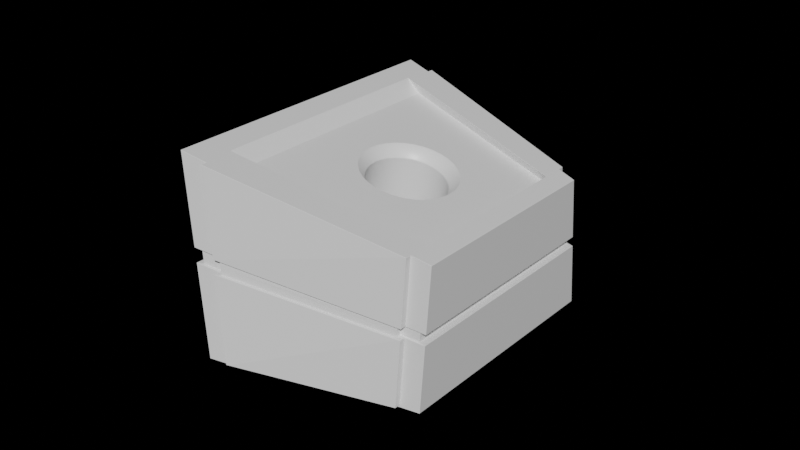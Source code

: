 # Source: Console.blend  (saved by Blender 2.81.16; exported with 4.5.12 LTS)
import bpy
from mathutils import Matrix  # noqa: F401  (used for matrix-valued properties, if any)

bpy.ops.wm.read_factory_settings(use_empty=True)
scene = bpy.context.scene
scene.name = 'Scene'

# ---- collections
col_collection = bpy.data.collections.new('Collection'); scene.collection.children.link(col_collection)

# ---- materials (node trees are filled in below, after node groups)
mat_material = bpy.data.materials.new('Material')
mat_material.alpha_threshold = 0.0
mat_material.use_transparent_shadow = False
mat_material.line_color = (0.0, 0.0, 0.0, 1.0)

# ---- material node trees
mat_material.use_nodes = True; mat_material.node_tree.nodes.clear()
_N = mat_material.node_tree.nodes; _L = mat_material.node_tree.links
n0 = _N.new('ShaderNodeOutputMaterial'); n0.name = 'Material Output'; n0.location = (300, 300)
n1 = _N.new('ShaderNodeBsdfPrincipled'); n1.name = 'Principled BSDF'; n1.location = (10, 300)
n1.distribution = 'GGX'
n1.subsurface_method = 'BURLEY'
n1.inputs[2].default_value = 0.4
n1.inputs[3].default_value = 1.45
n1.inputs[27].default_value = (0.0, 0.0, 0.0, 1.0)
n1.inputs[28].default_value = 1.0
_L.new(n1.outputs[0], n0.inputs[0])
n0.is_active_output = True

# ---- world
world_world = bpy.data.worlds.new('World'); scene.world = world_world
world_world.use_nodes = True; world_world.node_tree.nodes.clear()
_N = world_world.node_tree.nodes; _L = world_world.node_tree.links
n0 = _N.new('ShaderNodeOutputWorld'); n0.name = 'World Output'; n0.location = (300, 300)
n1 = _N.new('ShaderNodeBackground'); n1.name = 'Background'; n1.location = (10, 300)
n1.inputs[0].default_value = (0.0, 0.0, 0.0, 1.0)
_L.new(n1.outputs[0], n0.inputs[0])
n0.is_active_output = True
world_world.color = (0.05088, 0.05088, 0.05088)
world_world.use_sun_shadow = False
world_world.sun_shadow_jitter_overblur = 0.0

# ---- meshes
me_cylinder_002 = bpy.data.meshes.new('Cylinder.002')
me_cylinder_002.from_pydata([(0.0, 0.05213, 0.0), (-3.631e-09, 0.06736, 0.125), (0.01017, 0.05113, 0.0), (0.01314, 0.06606, 0.125), (0.01995, 0.04816, 0.0), (0.02578, 0.06223, 0.125), (0.02896, 0.04334, 0.0), (0.03742, 0.05601, 0.125), (0.03686, 0.03686, 0.0), (0.04763, 0.04763, 0.125), (0.04334, 0.02896, 0.0), (0.05601, 0.03742, 0.125), (0.04816, 0.01995, 0.0), (0.06223, 0.02578, 0.125), (0.05113, 0.01017, 0.0), (0.06606, 0.01314, 0.125), (0.05213, 3.936e-09, 0.0), (0.06736, 4.263e-10, 0.125), (0.05113, -0.01017, 0.0), (0.06606, -0.01314, 0.125), (0.04816, -0.01995, 0.0), (0.06223, -0.02578, 0.125), (0.04334, -0.02896, 0.0), (0.05601, -0.03742, 0.125), (0.03686, -0.03686, 0.0), (0.04763, -0.04763, 0.125), (0.02896, -0.04334, 0.0), (0.03742, -0.05601, 0.125), (0.01995, -0.04816, 0.0), (0.02578, -0.06223, 0.125), (0.01017, -0.05113, 0.0), (0.01314, -0.06606, 0.125), (-1.699e-08, -0.05213, 0.0), (-2.558e-08, -0.06736, 0.125), (-0.01017, -0.05113, 0.0), (-0.01314, -0.06606, 0.125), (-0.01995, -0.04816, 0.0), (-0.02578, -0.06223, 0.125), (-0.02896, -0.04334, 0.0), (-0.03742, -0.05601, 0.125), (-0.03686, -0.03686, 0.0), (-0.04763, -0.04763, 0.125), (-0.04334, -0.02896, 0.0), (-0.05601, -0.03742, 0.125), (-0.04816, -0.01995, 0.0), (-0.06223, -0.02578, 0.125), (-0.05113, -0.01017, 0.0), (-0.06606, -0.01314, 0.125), (-0.05213, 5.034e-08, 0.0), (-0.06736, 6.038e-08, 0.125), (-0.05113, 0.01017, 0.0), (-0.06606, 0.01314, 0.125), (-0.04816, 0.01995, 0.0), (-0.06223, 0.02578, 0.125), (-0.04334, 0.02896, 0.0), (-0.05601, 0.03742, 0.125), (-0.03686, 0.03686, 0.0), (-0.04763, 0.04763, 0.125), (-0.02896, 0.04334, 0.0), (-0.03742, 0.05601, 0.125), (-0.01995, 0.04816, 0.0), (-0.02578, 0.06223, 0.125), (-0.01017, 0.05113, 0.0), (-0.01314, 0.06606, 0.125), (0.0, 0.05213, 0.1028), (0.01017, 0.05113, 0.1028), (0.01995, 0.04816, 0.1028), (0.02896, 0.04334, 0.1028), (0.03686, 0.03686, 0.1028), (0.04334, 0.02896, 0.1028), (0.04816, 0.01995, 0.1028), (0.05113, 0.01017, 0.1028), (0.05213, 3.936e-09, 0.1028), (0.05113, -0.01017, 0.1028), (0.04816, -0.01995, 0.1028), (0.04334, -0.02896, 0.1028), (0.03686, -0.03686, 0.1028), (0.02896, -0.04334, 0.1028), (0.01995, -0.04816, 0.1028), (0.01017, -0.05113, 0.1028), (-1.699e-08, -0.05213, 0.1028), (-0.01017, -0.05113, 0.1028), (-0.01995, -0.04816, 0.1028), (-0.02896, -0.04334, 0.1028), (-0.03686, -0.03686, 0.1028), (-0.04334, -0.02896, 0.1028), (-0.04816, -0.01995, 0.1028), (-0.05113, -0.01017, 0.1028), (-0.05213, 5.034e-08, 0.1028), (-0.05113, 0.01017, 0.1028), (-0.04816, 0.01995, 0.1028), (-0.04334, 0.02896, 0.1028), (-0.03686, 0.03686, 0.1028), (-0.02896, 0.04334, 0.1028), (-0.01995, 0.04816, 0.1028), (-0.01017, 0.05113, 0.1028), (0.01017, 0.05113, 0.102), (0.01995, 0.04816, 0.102), (0.02896, 0.04334, 0.102), (0.03686, 0.03686, 0.102), (0.04334, 0.02896, 0.102), (0.04816, 0.01995, 0.102), (0.05113, 0.01017, 0.102), (0.05213, 3.936e-09, 0.102), (0.05113, -0.01017, 0.102), (0.04816, -0.01995, 0.102), (0.04334, -0.02896, 0.102), (0.03686, -0.03686, 0.102), (0.02896, -0.04334, 0.102), (0.01995, -0.04816, 0.102), (0.01017, -0.05113, 0.102), (-1.699e-08, -0.05213, 0.102), (-0.01017, -0.05113, 0.102), (-0.01995, -0.04816, 0.102), (-0.02896, -0.04334, 0.102), (-0.03686, -0.03686, 0.102), (-0.04334, -0.02896, 0.102), (-0.04816, -0.01995, 0.102), (-0.05113, -0.01017, 0.102), (-0.05213, 5.034e-08, 0.102), (-0.05113, 0.01017, 0.102), (-0.04816, 0.01995, 0.102), (-0.04334, 0.02896, 0.102), (-0.03686, 0.03686, 0.102), (-0.02896, 0.04334, 0.102), (-0.01995, 0.04816, 0.102), (-0.01017, 0.05113, 0.102), (0.0, 0.05213, 0.102), (-1.22e-10, 0.05264, 0.1035), (0.01027, 0.05163, 0.1035), (0.02015, 0.04863, 0.1035), (0.02925, 0.04377, 0.1035), (0.03722, 0.03722, 0.1035), (0.04377, 0.02925, 0.1035), (0.04863, 0.02015, 0.1035), (0.05163, 0.01027, 0.1035), (0.05264, 3.818e-09, 0.1035), (0.05163, -0.01027, 0.1035), (0.04863, -0.02015, 0.1035), (0.04377, -0.02925, 0.1035), (0.03722, -0.03722, 0.1035), (0.02925, -0.04377, 0.1035), (0.02015, -0.04863, 0.1035), (0.01027, -0.05163, 0.1035), (-1.727e-08, -0.05264, 0.1035), (-0.01027, -0.05163, 0.1035), (-0.02015, -0.04863, 0.1035), (-0.02925, -0.04377, 0.1035), (-0.03722, -0.03722, 0.1035), (-0.04377, -0.02925, 0.1035), (-0.04863, -0.02015, 0.1035), (-0.05163, -0.01027, 0.1035), (-0.05264, 5.067e-08, 0.1035), (-0.05163, 0.01027, 0.1035), (-0.04863, 0.02015, 0.1035), (-0.04377, 0.02925, 0.1035), (-0.03722, 0.03722, 0.1035), (-0.02925, 0.04377, 0.1035), (-0.02015, 0.04863, 0.1035), (-0.01027, 0.05163, 0.1035), (-0.0004198, 0.06693, 0.1244), (0.01264, 0.06565, 0.1244), (0.02519, 0.06184, 0.1244), (0.03677, 0.05565, 0.1244), (0.04691, 0.04733, 0.1244), (0.05523, 0.03719, 0.1244), (0.06142, 0.02561, 0.1244), (0.06523, 0.01306, 0.1244), (0.06651, 5.096e-10, 0.1244), (0.06523, -0.01306, 0.1244), (0.06142, -0.02561, 0.1244), (0.05523, -0.03719, 0.1244), (0.04691, -0.04733, 0.1244), (0.03677, -0.05565, 0.1244), (0.02519, -0.06184, 0.1244), (0.01264, -0.06565, 0.1244), (-0.0004198, -0.06693, 0.1244), (-0.01348, -0.06565, 0.1244), (-0.02603, -0.06184, 0.1244), (-0.0376, -0.05565, 0.1244), (-0.04775, -0.04733, 0.1244), (-0.05607, -0.03719, 0.1244), (-0.06226, -0.02561, 0.1244), (-0.06607, -0.01306, 0.1244), (-0.06735, 6.009e-08, 0.1244), (-0.06607, 0.01306, 0.1244), (-0.06226, 0.02561, 0.1244), (-0.05607, 0.03719, 0.1244), (-0.04775, 0.04733, 0.1244), (-0.0376, 0.05565, 0.1244), (-0.02603, 0.06184, 0.1244), (-0.01348, 0.06565, 0.1244), (0.01017, 0.05113, 0.001002), (0.01995, 0.04816, 0.001002), (0.02896, 0.04334, 0.001002), (0.03686, 0.03686, 0.001002), (0.04334, 0.02896, 0.001002), (0.04816, 0.01995, 0.001002), (0.05113, 0.01017, 0.001002), (0.05213, 3.936e-09, 0.001002), (0.05113, -0.01017, 0.001002), (0.04816, -0.01995, 0.001002), (0.04334, -0.02896, 0.001002), (0.03686, -0.03686, 0.001002), (0.02896, -0.04334, 0.001002), (0.01995, -0.04816, 0.001002), (0.01017, -0.05113, 0.001002), (-1.699e-08, -0.05213, 0.001002), (-0.01017, -0.05113, 0.001002), (-0.01995, -0.04816, 0.001002), (-0.02896, -0.04334, 0.001002), (-0.03686, -0.03686, 0.001002), (-0.04334, -0.02896, 0.001002), (-0.04816, -0.01995, 0.001002), (-0.05113, -0.01017, 0.001002), (-0.05213, 5.034e-08, 0.001002), (-0.05113, 0.01017, 0.001002), (-0.04816, 0.01995, 0.001002), (-0.04334, 0.02896, 0.001002), (-0.03686, 0.03686, 0.001002), (-0.02896, 0.04334, 0.001002), (-0.01995, 0.04816, 0.001002), (-0.01017, 0.05113, 0.001002), (0.0, 0.05213, 0.001002)], [], [(160, 1, 3, 161), (161, 3, 5, 162), (162, 5, 7, 163), (163, 7, 9, 164), (164, 9, 11, 165), (165, 11, 13, 166), (166, 13, 15, 167), (167, 15, 17, 168), (168, 17, 19, 169), (169, 19, 21, 170), (170, 21, 23, 171), (171, 23, 25, 172), (172, 25, 27, 173), (173, 27, 29, 174), (174, 29, 31, 175), (175, 31, 33, 176), (176, 33, 35, 177), (177, 35, 37, 178), (178, 37, 39, 179), (179, 39, 41, 180), (180, 41, 43, 181), (181, 43, 45, 182), (182, 45, 47, 183), (183, 47, 49, 184), (184, 49, 51, 185), (185, 51, 53, 186), (186, 53, 55, 187), (187, 55, 57, 188), (188, 57, 59, 189), (189, 59, 61, 190), (3, 1, 63, 61, 59, 57, 55, 53, 51, 49, 47, 45, 43, 41, 39, 37, 35, 33, 31, 29, 27, 25, 23, 21, 19, 17, 15, 13, 11, 9, 7, 5), (190, 61, 63, 191), (191, 63, 1, 160), (0, 2, 4, 6, 8, 10, 12, 14, 16, 18, 20, 22, 24, 26, 28, 30, 32, 34, 36, 38, 40, 42, 44, 46, 48, 50, 52, 54, 56, 58, 60, 62), (126, 95, 64, 127), (125, 94, 95, 126), (124, 93, 94, 125), (123, 92, 93, 124), (122, 91, 92, 123), (121, 90, 91, 122), (120, 89, 90, 121), (119, 88, 89, 120), (118, 87, 88, 119), (117, 86, 87, 118), (116, 85, 86, 117), (115, 84, 85, 116), (114, 83, 84, 115), (113, 82, 83, 114), (112, 81, 82, 113), (111, 80, 81, 112), (110, 79, 80, 111), (109, 78, 79, 110), (108, 77, 78, 109), (107, 76, 77, 108), (106, 75, 76, 107), (105, 74, 75, 106), (104, 73, 74, 105), (103, 72, 73, 104), (102, 71, 72, 103), (101, 70, 71, 102), (100, 69, 70, 101), (99, 68, 69, 100), (98, 67, 68, 99), (97, 66, 67, 98), (96, 65, 66, 97), (127, 64, 65, 96), (223, 127, 96, 192), (192, 96, 97, 193), (193, 97, 98, 194), (194, 98, 99, 195), (195, 99, 100, 196), (196, 100, 101, 197), (197, 101, 102, 198), (198, 102, 103, 199), (199, 103, 104, 200), (200, 104, 105, 201), (201, 105, 106, 202), (202, 106, 107, 203), (203, 107, 108, 204), (204, 108, 109, 205), (205, 109, 110, 206), (206, 110, 111, 207), (207, 111, 112, 208), (208, 112, 113, 209), (209, 113, 114, 210), (210, 114, 115, 211), (211, 115, 116, 212), (212, 116, 117, 213), (213, 117, 118, 214), (214, 118, 119, 215), (215, 119, 120, 216), (216, 120, 121, 217), (217, 121, 122, 218), (218, 122, 123, 219), (219, 123, 124, 220), (220, 124, 125, 221), (221, 125, 126, 222), (222, 126, 127, 223), (95, 159, 128, 64), (94, 158, 159, 95), (93, 157, 158, 94), (92, 156, 157, 93), (91, 155, 156, 92), (90, 154, 155, 91), (89, 153, 154, 90), (88, 152, 153, 89), (87, 151, 152, 88), (86, 150, 151, 87), (85, 149, 150, 86), (84, 148, 149, 85), (83, 147, 148, 84), (82, 146, 147, 83), (81, 145, 146, 82), (80, 144, 145, 81), (79, 143, 144, 80), (78, 142, 143, 79), (77, 141, 142, 78), (76, 140, 141, 77), (75, 139, 140, 76), (74, 138, 139, 75), (73, 137, 138, 74), (72, 136, 137, 73), (71, 135, 136, 72), (70, 134, 135, 71), (69, 133, 134, 70), (68, 132, 133, 69), (67, 131, 132, 68), (66, 130, 131, 67), (65, 129, 130, 66), (64, 128, 129, 65), (159, 191, 160, 128), (158, 190, 191, 159), (157, 189, 190, 158), (156, 188, 189, 157), (155, 187, 188, 156), (154, 186, 187, 155), (153, 185, 186, 154), (152, 184, 185, 153), (151, 183, 184, 152), (150, 182, 183, 151), (149, 181, 182, 150), (148, 180, 181, 149), (147, 179, 180, 148), (146, 178, 179, 147), (145, 177, 178, 146), (144, 176, 177, 145), (143, 175, 176, 144), (142, 174, 175, 143), (141, 173, 174, 142), (140, 172, 173, 141), (139, 171, 172, 140), (138, 170, 171, 139), (137, 169, 170, 138), (136, 168, 169, 137), (135, 167, 168, 136), (134, 166, 167, 135), (133, 165, 166, 134), (132, 164, 165, 133), (131, 163, 164, 132), (130, 162, 163, 131), (129, 161, 162, 130), (128, 160, 161, 129), (62, 222, 223, 0), (60, 221, 222, 62), (58, 220, 221, 60), (56, 219, 220, 58), (54, 218, 219, 56), (52, 217, 218, 54), (50, 216, 217, 52), (48, 215, 216, 50), (46, 214, 215, 48), (44, 213, 214, 46), (42, 212, 213, 44), (40, 211, 212, 42), (38, 210, 211, 40), (36, 209, 210, 38), (34, 208, 209, 36), (32, 207, 208, 34), (30, 206, 207, 32), (28, 205, 206, 30), (26, 204, 205, 28), (24, 203, 204, 26), (22, 202, 203, 24), (20, 201, 202, 22), (18, 200, 201, 20), (16, 199, 200, 18), (14, 198, 199, 16), (12, 197, 198, 14), (10, 196, 197, 12), (8, 195, 196, 10), (6, 194, 195, 8), (4, 193, 194, 6), (2, 192, 193, 4), (0, 223, 192, 2)])
me_cylinder_002.polygons.foreach_set('use_smooth', [True] * 194)
_uv = me_cylinder_002.uv_layers.new(name='UVMap')
_uv.uv.foreach_set('vector', [1.001, 0.9805, 1.0, 1.0, 0.9688, 1.0, 0.9688, 0.9805, 0.9688, 0.9805, 0.9688, 1.0, 0.9375, 1.0, 0.9375, 0.9805, 0.9375, 0.9805, 0.9375, 1.0, 0.9062, 1.0, 0.9062, 0.9805, 0.9062, 0.9805, 0.9062, 1.0, 0.875, 1.0, 0.875, 0.9805, 0.875, 0.9805, 0.875, 1.0, 0.8438, 1.0, 0.8438, 0.9805, 0.8438, 0.9805, 0.8438, 1.0, 0.8125, 1.0, 0.8125, 0.9805, 0.8125, 0.9805, 0.8125, 1.0, 0.7812, 1.0, 0.7813, 0.9805, 0.7813, 0.9805, 0.7812, 1.0, 0.75, 1.0, 0.75, 0.9805, 0.75, 0.9805, 0.75, 1.0, 0.7188, 1.0, 0.7188, 0.9805, 0.7188, 0.9805, 0.7188, 1.0, 0.6875, 1.0, 0.6875, 0.9805, 0.6875, 0.9805, 0.6875, 1.0, 0.6562, 1.0, 0.6562, 0.9805, 0.6562, 0.9805, 0.6562, 1.0, 0.625, 1.0, 0.625, 0.9805, 0.625, 0.9805, 0.625, 1.0, 0.5938, 1.0, 0.5938, 0.9805, 0.5938, 0.9805, 0.5938, 1.0, 0.5625, 1.0, 0.5625, 0.9805, 0.5625, 0.9805, 0.5625, 1.0, 0.5312, 1.0, 0.5312, 0.9805, 0.5312, 0.9805, 0.5312, 1.0, 0.5, 1.0, 0.5, 0.9805, 0.5, 0.9805, 0.5, 1.0, 0.4688, 1.0, 0.4687, 0.9805, 0.4687, 0.9805, 0.4688, 1.0, 0.4375, 1.0, 0.4375, 0.9805, 0.4375, 0.9805, 0.4375, 1.0, 0.4062, 1.0, 0.4063, 0.9805, 0.4063, 0.9805, 0.4062, 1.0, 0.375, 1.0, 0.375, 0.9805, 0.375, 0.9805, 0.375, 1.0, 0.3438, 1.0, 0.3437, 0.9805, 0.3437, 0.9805, 0.3438, 1.0, 0.3125, 1.0, 0.3125, 0.9805, 0.3125, 0.9805, 0.3125, 1.0, 0.2812, 1.0, 0.2813, 0.9805, 0.2813, 0.9805, 0.2812, 1.0, 0.25, 1.0, 0.25, 0.9805, 0.25, 0.9805, 0.25, 1.0, 0.2188, 1.0, 0.2188, 0.9805, 0.2188, 0.9805, 0.2188, 1.0, 0.1875, 1.0, 0.1875, 0.9805, 0.1875, 0.9805, 0.1875, 1.0, 0.1562, 1.0, 0.1562, 0.9805, 0.1562, 0.9805, 0.1562, 1.0, 0.125, 1.0, 0.125, 0.9805, 0.125, 0.9805, 0.125, 1.0, 0.09375, 1.0, 0.09375, 0.9805, 0.09375, 0.9805, 0.09375, 1.0, 0.0625, 1.0, 0.0625, 0.9805, 0.2968, 0.4854, 0.25, 0.49, 0.2032, 0.4854, 0.1582, 0.4717, 0.1167, 0.4496, 0.08029, 0.4197, 0.05045, 0.3833, 0.02827, 0.3418, 0.01461, 0.2968, 0.01, 0.25, 0.01461, 0.2032, 0.02827, 0.1582, 0.05045, 0.1167, 0.08029, 0.08029, 0.1167, 0.05045, 0.1582, 0.02827, 0.2032, 0.01461, 0.25, 0.01, 0.2968, 0.01461, 0.3418, 0.02827, 0.3833, 0.05045, 0.4197, 0.08029, 0.4496, 0.1167, 0.4717, 0.1582, 0.4854, 0.2032, 0.49, 0.25, 0.4854, 0.2968, 0.4717, 0.3418, 0.4496, 0.3833, 0.4197, 0.4197, 0.3833, 0.4496, 0.3418, 0.4717, 0.0625, 0.9805, 0.0625, 1.0, 0.03125, 1.0, 0.03119, 0.9805, 0.03119, 0.9805, 0.03125, 1.0, 0.0, 1.0, -0.0005452, 0.9805, 0.75, 0.49, 0.7968, 0.4854, 0.8418, 0.4717, 0.8833, 0.4496, 0.9197, 0.4197, 0.9496, 0.3833, 0.9717, 0.3418, 0.9854, 0.2968, 0.99, 0.25, 0.9854, 0.2032, 0.9717, 0.1582, 0.9496, 0.1167, 0.9197, 0.08029, 0.8833, 0.05045, 0.8418, 0.02827, 0.7968, 0.01461, 0.75, 0.01, 0.7032, 0.01461, 0.6582, 0.02827, 0.6167, 0.05045, 0.5803, 0.08029, 0.5504, 0.1167, 0.5283, 0.1582, 0.5146, 0.2032, 0.51, 0.25, 0.5146, 0.2968, 0.5283, 0.3418, 0.5504, 0.3833, 0.5803, 0.4197, 0.6167, 0.4496, 0.6582, 0.4717, 0.7032, 0.4854, 0.03125, 0.8193, 0.03125, 0.8241, 0.0, 0.8241, 0.0, 0.8193, 0.0625, 0.8193, 0.0625, 0.8241, 0.03125, 0.8241, 0.03125, 0.8193, 0.09375, 0.8193, 0.09375, 0.8241, 0.0625, 0.8241, 0.0625, 0.8193, 0.125, 0.8193, 0.125, 0.8241, 0.09375, 0.8241, 0.09375, 0.8193, 0.1562, 0.8193, 0.1562, 0.8241, 0.125, 0.8241, 0.125, 0.8193, 0.1875, 0.8193, 0.1875, 0.8241, 0.1562, 0.8241, 0.1562, 0.8193, 0.2188, 0.8193, 0.2188, 0.8241, 0.1875, 0.8241, 0.1875, 0.8193, 0.25, 0.8193, 0.25, 0.8241, 0.2188, 0.8241, 0.2188, 0.8193, 0.2812, 0.8193, 0.2812, 0.8241, 0.25, 0.8241, 0.25, 0.8193, 0.3125, 0.8193, 0.3125, 0.8241, 0.2812, 0.8241, 0.2812, 0.8193, 0.3438, 0.8193, 0.3438, 0.8241, 0.3125, 0.8241, 0.3125, 0.8193, 0.375, 0.8193, 0.375, 0.8241, 0.3438, 0.8241, 0.3438, 0.8193, 0.4062, 0.8193, 0.4062, 0.8241, 0.375, 0.8241, 0.375, 0.8193, 0.4375, 0.8193, 0.4375, 0.8241, 0.4062, 0.8241, 0.4062, 0.8193, 0.4688, 0.8193, 0.4688, 0.8241, 0.4375, 0.8241, 0.4375, 0.8193, 0.5, 0.8193, 0.5, 0.8241, 0.4688, 0.8241, 0.4688, 0.8193, 0.5312, 0.8193, 0.5312, 0.8241, 0.5, 0.8241, 0.5, 0.8193, 0.5625, 0.8193, 0.5625, 0.8241, 0.5312, 0.8241, 0.5312, 0.8193, 0.5938, 0.8193, 0.5938, 0.8241, 0.5625, 0.8241, 0.5625, 0.8193, 0.625, 0.8193, 0.625, 0.8241, 0.5938, 0.8241, 0.5938, 0.8193, 0.6562, 0.8193, 0.6562, 0.8241, 0.625, 0.8241, 0.625, 0.8193, 0.6875, 0.8193, 0.6875, 0.8241, 0.6562, 0.8241, 0.6562, 0.8193, 0.7188, 0.8193, 0.7188, 0.8241, 0.6875, 0.8241, 0.6875, 0.8193, 0.75, 0.8193, 0.75, 0.8241, 0.7188, 0.8241, 0.7188, 0.8193, 0.7812, 0.8193, 0.7812, 0.8241, 0.75, 0.8241, 0.75, 0.8193, 0.8125, 0.8193, 0.8125, 0.8241, 0.7812, 0.8241, 0.7812, 0.8193, 0.8438, 0.8193, 0.8438, 0.8241, 0.8125, 0.8241, 0.8125, 0.8193, 0.875, 0.8193, 0.875, 0.8241, 0.8438, 0.8241, 0.8438, 0.8193, 0.9062, 0.8193, 0.9062, 0.8241, 0.875, 0.8241, 0.875, 0.8193, 0.9375, 0.8193, 0.9375, 0.8241, 0.9062, 0.8241, 0.9062, 0.8193, 0.9688, 0.8193, 0.9688, 0.8241, 0.9375, 0.8241, 0.9375, 0.8193, 1.0, 0.8193, 1.0, 0.8241, 0.9688, 0.8241, 0.9688, 0.8193, 1.0, 0.513, 1.0, 0.8193, 0.9688, 0.8193, 0.9688, 0.513, 0.9688, 0.513, 0.9688, 0.8193, 0.9375, 0.8193, 0.9375, 0.513, 0.9375, 0.513, 0.9375, 0.8193, 0.9062, 0.8193, 0.9062, 0.513, 0.9062, 0.513, 0.9062, 0.8193, 0.875, 0.8193, 0.875, 0.513, 0.875, 0.513, 0.875, 0.8193, 0.8438, 0.8193, 0.8438, 0.513, 0.8438, 0.513, 0.8438, 0.8193, 0.8125, 0.8193, 0.8125, 0.513, 0.8125, 0.513, 0.8125, 0.8193, 0.7812, 0.8193, 0.7812, 0.513, 0.7812, 0.513, 0.7812, 0.8193, 0.75, 0.8193, 0.75, 0.513, 0.75, 0.513, 0.75, 0.8193, 0.7188, 0.8193, 0.7188, 0.513, 0.7188, 0.513, 0.7188, 0.8193, 0.6875, 0.8193, 0.6875, 0.513, 0.6875, 0.513, 0.6875, 0.8193, 0.6562, 0.8193, 0.6562, 0.513, 0.6562, 0.513, 0.6562, 0.8193, 0.625, 0.8193, 0.625, 0.513, 0.625, 0.513, 0.625, 0.8193, 0.5938, 0.8193, 0.5938, 0.513, 0.5938, 0.513, 0.5938, 0.8193, 0.5625, 0.8193, 0.5625, 0.513, 0.5625, 0.513, 0.5625, 0.8193, 0.5312, 0.8193, 0.5312, 0.513, 0.5312, 0.513, 0.5312, 0.8193, 0.5, 0.8193, 0.5, 0.513, 0.5, 0.513, 0.5, 0.8193, 0.4688, 0.8193, 0.4688, 0.513, 0.4688, 0.513, 0.4688, 0.8193, 0.4375, 0.8193, 0.4375, 0.513, 0.4375, 0.513, 0.4375, 0.8193, 0.4062, 0.8193, 0.4062, 0.513, 0.4062, 0.513, 0.4062, 0.8193, 0.375, 0.8193, 0.375, 0.513, 0.375, 0.513, 0.375, 0.8193, 0.3438, 0.8193, 0.3438, 0.513, 0.3438, 0.513, 0.3438, 0.8193, 0.3125, 0.8193, 0.3125, 0.513, 0.3125, 0.513, 0.3125, 0.8193, 0.2812, 0.8193, 0.2812, 0.513, 0.2812, 0.513, 0.2812, 0.8193, 0.25, 0.8193, 0.25, 0.513, 0.25, 0.513, 0.25, 0.8193, 0.2188, 0.8193, 0.2188, 0.513, 0.2188, 0.513, 0.2188, 0.8193, 0.1875, 0.8193, 0.1875, 0.513, 0.1875, 0.513, 0.1875, 0.8193, 0.1562, 0.8193, 0.1562, 0.513, 0.1562, 0.513, 0.1562, 0.8193, 0.125, 0.8193, 0.125, 0.513, 0.125, 0.513, 0.125, 0.8193, 0.09375, 0.8193, 0.09375, 0.513, 0.09375, 0.513, 0.09375, 0.8193, 0.0625, 0.8193, 0.0625, 0.513, 0.0625, 0.513, 0.0625, 0.8193, 0.03125, 0.8193, 0.03125, 0.513, 0.03125, 0.513, 0.03125, 0.8193, 0.0, 0.8193, 0.0, 0.513, 0.03125, 0.8241, 0.03136, 0.8308, 0.0009754, 0.8308, 0.0, 0.8241, 0.0625, 0.8241, 0.06258, 0.8308, 0.03136, 0.8308, 0.03125, 0.8241, 0.09375, 0.8241, 0.09382, 0.8308, 0.06258, 0.8308, 0.0625, 0.8241, 0.125, 0.8241, 0.1251, 0.8309, 0.09382, 0.8308, 0.09375, 0.8241, 0.1562, 0.8241, 0.1563, 0.8309, 0.1251, 0.8309, 0.125, 0.8241, 0.1875, 0.8241, 0.1875, 0.8309, 0.1563, 0.8309, 0.1562, 0.8241, 0.2188, 0.8241, 0.2188, 0.8309, 0.1875, 0.8309, 0.1875, 0.8241, 0.25, 0.8241, 0.25, 0.8309, 0.2188, 0.8309, 0.2188, 0.8241, 0.2812, 0.8241, 0.2812, 0.8309, 0.25, 0.8309, 0.25, 0.8241, 0.3125, 0.8241, 0.3125, 0.8309, 0.2812, 0.8309, 0.2812, 0.8241, 0.3438, 0.8241, 0.3437, 0.8309, 0.3125, 0.8309, 0.3125, 0.8241, 0.375, 0.8241, 0.3749, 0.8309, 0.3437, 0.8309, 0.3438, 0.8241, 0.4062, 0.8241, 0.4062, 0.8308, 0.3749, 0.8309, 0.375, 0.8241, 0.4375, 0.8241, 0.4374, 0.8308, 0.4062, 0.8308, 0.4062, 0.8241, 0.4688, 0.8241, 0.4687, 0.8308, 0.4374, 0.8308, 0.4375, 0.8241, 0.5, 0.8241, 0.4999, 0.8308, 0.4687, 0.8308, 0.4688, 0.8241, 0.5312, 0.8241, 0.5312, 0.8308, 0.4999, 0.8308, 0.5, 0.8241, 0.5625, 0.8241, 0.5624, 0.8308, 0.5312, 0.8308, 0.5312, 0.8241, 0.5938, 0.8241, 0.5937, 0.8308, 0.5624, 0.8308, 0.5625, 0.8241, 0.625, 0.8241, 0.6249, 0.8307, 0.5937, 0.8308, 0.5938, 0.8241, 0.6562, 0.8241, 0.6562, 0.8307, 0.6249, 0.8307, 0.625, 0.8241, 0.6875, 0.8241, 0.6875, 0.8307, 0.6562, 0.8307, 0.6562, 0.8241, 0.7188, 0.8241, 0.7187, 0.8307, 0.6875, 0.8307, 0.6875, 0.8241, 0.75, 0.8241, 0.75, 0.8308, 0.7187, 0.8307, 0.7188, 0.8241, 0.7812, 0.8241, 0.7813, 0.8307, 0.75, 0.8308, 0.75, 0.8241, 0.8125, 0.8241, 0.8125, 0.8307, 0.7813, 0.8307, 0.7812, 0.8241, 0.8438, 0.8241, 0.8438, 0.8307, 0.8125, 0.8307, 0.8125, 0.8241, 0.875, 0.8241, 0.8751, 0.8307, 0.8438, 0.8307, 0.8438, 0.8241, 0.9062, 0.8241, 0.9063, 0.8308, 0.8751, 0.8307, 0.875, 0.8241, 0.9375, 0.8241, 0.9376, 0.8308, 0.9063, 0.8308, 0.9062, 0.8241, 0.9688, 0.8241, 0.9688, 0.8308, 0.9376, 0.8308, 0.9375, 0.8241, 1.0, 0.8241, 0.9992, 0.8307, 0.9688, 0.8308, 0.9688, 0.8241, 0.03136, 0.8308, 0.03119, 0.9805, -0.0005452, 0.9805, 0.0009754, 0.8308, 0.06258, 0.8308, 0.0625, 0.9805, 0.03119, 0.9805, 0.03136, 0.8308, 0.09382, 0.8308, 0.09375, 0.9805, 0.0625, 0.9805, 0.06258, 0.8308, 0.1251, 0.8309, 0.125, 0.9805, 0.09375, 0.9805, 0.09382, 0.8308, 0.1563, 0.8309, 0.1562, 0.9805, 0.125, 0.9805, 0.1251, 0.8309, 0.1875, 0.8309, 0.1875, 0.9805, 0.1562, 0.9805, 0.1563, 0.8309, 0.2188, 0.8309, 0.2188, 0.9805, 0.1875, 0.9805, 0.1875, 0.8309, 0.25, 0.8309, 0.25, 0.9805, 0.2188, 0.9805, 0.2188, 0.8309, 0.2812, 0.8309, 0.2813, 0.9805, 0.25, 0.9805, 0.25, 0.8309, 0.3125, 0.8309, 0.3125, 0.9805, 0.2813, 0.9805, 0.2812, 0.8309, 0.3437, 0.8309, 0.3437, 0.9805, 0.3125, 0.9805, 0.3125, 0.8309, 0.3749, 0.8309, 0.375, 0.9805, 0.3437, 0.9805, 0.3437, 0.8309, 0.4062, 0.8308, 0.4063, 0.9805, 0.375, 0.9805, 0.3749, 0.8309, 0.4374, 0.8308, 0.4375, 0.9805, 0.4063, 0.9805, 0.4062, 0.8308, 0.4687, 0.8308, 0.4687, 0.9805, 0.4375, 0.9805, 0.4374, 0.8308, 0.4999, 0.8308, 0.5, 0.9805, 0.4687, 0.9805, 0.4687, 0.8308, 0.5312, 0.8308, 0.5312, 0.9805, 0.5, 0.9805, 0.4999, 0.8308, 0.5624, 0.8308, 0.5625, 0.9805, 0.5312, 0.9805, 0.5312, 0.8308, 0.5937, 0.8308, 0.5938, 0.9805, 0.5625, 0.9805, 0.5624, 0.8308, 0.6249, 0.8307, 0.625, 0.9805, 0.5938, 0.9805, 0.5937, 0.8308, 0.6562, 0.8307, 0.6562, 0.9805, 0.625, 0.9805, 0.6249, 0.8307, 0.6875, 0.8307, 0.6875, 0.9805, 0.6562, 0.9805, 0.6562, 0.8307, 0.7187, 0.8307, 0.7188, 0.9805, 0.6875, 0.9805, 0.6875, 0.8307, 0.75, 0.8308, 0.75, 0.9805, 0.7188, 0.9805, 0.7187, 0.8307, 0.7813, 0.8307, 0.7813, 0.9805, 0.75, 0.9805, 0.75, 0.8308, 0.8125, 0.8307, 0.8125, 0.9805, 0.7813, 0.9805, 0.7813, 0.8307, 0.8438, 0.8307, 0.8438, 0.9805, 0.8125, 0.9805, 0.8125, 0.8307, 0.8751, 0.8307, 0.875, 0.9805, 0.8438, 0.9805, 0.8438, 0.8307, 0.9063, 0.8308, 0.9062, 0.9805, 0.875, 0.9805, 0.8751, 0.8307, 0.9376, 0.8308, 0.9375, 0.9805, 0.9062, 0.9805, 0.9063, 0.8308, 0.9688, 0.8308, 0.9688, 0.9805, 0.9375, 0.9805, 0.9376, 0.8308, 0.9992, 0.8307, 1.001, 0.9805, 0.9688, 0.9805, 0.9688, 0.8308, 0.03125, 0.5, 0.03125, 0.513, 0.0, 0.513, 0.0, 0.5, 0.0625, 0.5, 0.0625, 0.513, 0.03125, 0.513, 0.03125, 0.5, 0.09375, 0.5, 0.09375, 0.513, 0.0625, 0.513, 0.0625, 0.5, 0.125, 0.5, 0.125, 0.513, 0.09375, 0.513, 0.09375, 0.5, 0.1562, 0.5, 0.1562, 0.513, 0.125, 0.513, 0.125, 0.5, 0.1875, 0.5, 0.1875, 0.513, 0.1562, 0.513, 0.1562, 0.5, 0.2188, 0.5, 0.2188, 0.513, 0.1875, 0.513, 0.1875, 0.5, 0.25, 0.5, 0.25, 0.513, 0.2188, 0.513, 0.2188, 0.5, 0.2812, 0.5, 0.2812, 0.513, 0.25, 0.513, 0.25, 0.5, 0.3125, 0.5, 0.3125, 0.513, 0.2812, 0.513, 0.2812, 0.5, 0.3438, 0.5, 0.3438, 0.513, 0.3125, 0.513, 0.3125, 0.5, 0.375, 0.5, 0.375, 0.513, 0.3438, 0.513, 0.3438, 0.5, 0.4062, 0.5, 0.4062, 0.513, 0.375, 0.513, 0.375, 0.5, 0.4375, 0.5, 0.4375, 0.513, 0.4062, 0.513, 0.4062, 0.5, 0.4688, 0.5, 0.4688, 0.513, 0.4375, 0.513, 0.4375, 0.5, 0.5, 0.5, 0.5, 0.513, 0.4688, 0.513, 0.4688, 0.5, 0.5312, 0.5, 0.5312, 0.513, 0.5, 0.513, 0.5, 0.5, 0.5625, 0.5, 0.5625, 0.513, 0.5312, 0.513, 0.5312, 0.5, 0.5938, 0.5, 0.5938, 0.513, 0.5625, 0.513, 0.5625, 0.5, 0.625, 0.5, 0.625, 0.513, 0.5938, 0.513, 0.5938, 0.5, 0.6562, 0.5, 0.6562, 0.513, 0.625, 0.513, 0.625, 0.5, 0.6875, 0.5, 0.6875, 0.513, 0.6562, 0.513, 0.6562, 0.5, 0.7188, 0.5, 0.7188, 0.513, 0.6875, 0.513, 0.6875, 0.5, 0.75, 0.5, 0.75, 0.513, 0.7188, 0.513, 0.7188, 0.5, 0.7812, 0.5, 0.7812, 0.513, 0.75, 0.513, 0.75, 0.5, 0.8125, 0.5, 0.8125, 0.513, 0.7812, 0.513, 0.7812, 0.5, 0.8438, 0.5, 0.8438, 0.513, 0.8125, 0.513, 0.8125, 0.5, 0.875, 0.5, 0.875, 0.513, 0.8438, 0.513, 0.8438, 0.5, 0.9062, 0.5, 0.9062, 0.513, 0.875, 0.513, 0.875, 0.5, 0.9375, 0.5, 0.9375, 0.513, 0.9062, 0.513, 0.9062, 0.5, 0.9688, 0.5, 0.9688, 0.513, 0.9375, 0.513, 0.9375, 0.5, 1.0, 0.5, 1.0, 0.513, 0.9688, 0.513, 0.9688, 0.5])
me_cylinder_002.use_remesh_fix_poles = True
me_cylinder_002.use_remesh_preserve_attributes = False
me_cylinder_002.use_mirror_vertex_groups = False
me_cylinder_002.update()
me_cylinder_003 = bpy.data.meshes.new('Cylinder.003')
me_cylinder_003.from_pydata([(1.684e-09, 0.007863, 0.0), (1.684e-09, 0.007863, 0.01991), (0.001534, 0.007712, 0.0), (0.001534, 0.007712, 0.01991), (0.003009, 0.007264, 0.0), (0.003009, 0.007264, 0.01991), (0.004368, 0.006538, 0.0), (0.004368, 0.006538, 0.01991), (0.00556, 0.00556, 0.0), (0.00556, 0.00556, 0.01991), (0.006538, 0.004368, 0.0), (0.006538, 0.004368, 0.01991), (0.007264, 0.003009, 0.0), (0.007264, 0.003009, 0.01991), (0.007712, 0.001534, 0.0), (0.007712, 0.001534, 0.01991), (0.007863, 1.061e-08, 0.0), (0.007863, 1.061e-08, 0.01991), (0.007712, -0.001534, 0.0), (0.007712, -0.001534, 0.01991), (0.007264, -0.003009, 0.0), (0.007264, -0.003009, 0.01991), (0.006538, -0.004368, 0.0), (0.006538, -0.004368, 0.01991), (0.00556, -0.00556, 0.0), (0.00556, -0.00556, 0.01991), (0.004368, -0.006538, 0.0), (0.004368, -0.006538, 0.01991), (0.003009, -0.007264, 0.0), (0.003009, -0.007264, 0.01991), (0.001534, -0.007712, 0.0), (0.001534, -0.007712, 0.01991), (-8.778e-10, -0.007863, 0.0), (-8.778e-10, -0.007863, 0.01991), (-0.001534, -0.007712, 0.0), (-0.001534, -0.007712, 0.01991), (-0.003009, -0.007264, 0.0), (-0.003009, -0.007264, 0.01991), (-0.004368, -0.006538, 0.0), (-0.004368, -0.006538, 0.01991), (-0.00556, -0.00556, 0.0), (-0.00556, -0.00556, 0.01991), (-0.006538, -0.004368, 0.0), (-0.006538, -0.004368, 0.01991), (-0.007264, -0.003009, 0.0), (-0.007264, -0.003009, 0.01991), (-0.007712, -0.001534, 0.0), (-0.007712, -0.001534, 0.01991), (-0.007863, 1.761e-08, 0.0), (-0.007863, 1.761e-08, 0.01991), (-0.007712, 0.001534, 0.0), (-0.007712, 0.001534, 0.01991), (-0.007264, 0.003009, 0.0), (-0.007264, 0.003009, 0.01991), (-0.006538, 0.004368, 0.0), (-0.006538, 0.004368, 0.01991), (-0.00556, 0.00556, 0.0), (-0.00556, 0.00556, 0.01991), (-0.004368, 0.006538, 0.0), (-0.004368, 0.006538, 0.01991), (-0.003009, 0.007265, 0.0), (-0.003009, 0.007265, 0.01991), (-0.001534, 0.007712, 0.0), (-0.001534, 0.007712, 0.01991), (1.684e-09, 0.007863, 0.01936), (0.001534, 0.007712, 0.01936), (0.003009, 0.007264, 0.01936), (0.004368, 0.006538, 0.01936), (0.00556, 0.00556, 0.01936), (0.006538, 0.004368, 0.01936), (0.007264, 0.003009, 0.01936), (0.007712, 0.001534, 0.01936), (0.007863, 1.061e-08, 0.01936), (0.007712, -0.001534, 0.01936), (0.007264, -0.003009, 0.01936), (0.006538, -0.004368, 0.01936), (0.00556, -0.00556, 0.01936), (0.004368, -0.006538, 0.01936), (0.003009, -0.007264, 0.01936), (0.001534, -0.007712, 0.01936), (-8.778e-10, -0.007863, 0.01936), (-0.001534, -0.007712, 0.01936), (-0.003009, -0.007264, 0.01936), (-0.004368, -0.006538, 0.01936), (-0.00556, -0.00556, 0.01936), (-0.006538, -0.004368, 0.01936), (-0.007264, -0.003009, 0.01936), (-0.007712, -0.001534, 0.01936), (-0.007863, 1.761e-08, 0.01936), (-0.007712, 0.001534, 0.01936), (-0.007264, 0.003009, 0.01936), (-0.006538, 0.004368, 0.01936), (-0.00556, 0.00556, 0.01936), (-0.004368, 0.006538, 0.01936), (-0.003009, 0.007265, 0.01936), (-0.001534, 0.007712, 0.01936), (0.001534, 0.007712, 0.0003287), (0.003009, 0.007264, 0.0003287), (0.004368, 0.006538, 0.0003287), (0.00556, 0.00556, 0.0003287), (0.006538, 0.004368, 0.0003287), (0.007264, 0.003009, 0.0003287), (0.007712, 0.001534, 0.0003287), (0.007863, 1.061e-08, 0.0003287), (0.007712, -0.001534, 0.0003287), (0.007264, -0.003009, 0.0003287), (0.006538, -0.004368, 0.0003287), (0.00556, -0.00556, 0.0003287), (0.004368, -0.006538, 0.0003287), (0.003009, -0.007264, 0.0003287), (0.001534, -0.007712, 0.0003287), (-8.778e-10, -0.007863, 0.0003287), (-0.001534, -0.007712, 0.0003287), (-0.003009, -0.007264, 0.0003287), (-0.004368, -0.006538, 0.0003287), (-0.00556, -0.00556, 0.0003287), (-0.006538, -0.004368, 0.0003287), (-0.007264, -0.003009, 0.0003287), (-0.007712, -0.001534, 0.0003287), (-0.007863, 1.761e-08, 0.0003287), (-0.007712, 0.001534, 0.0003287), (-0.007264, 0.003009, 0.0003287), (-0.006538, 0.004368, 0.0003287), (-0.00556, 0.00556, 0.0003287), (-0.004368, 0.006538, 0.0003287), (-0.003009, 0.007265, 0.0003287), (-0.001534, 0.007712, 0.0003287), (1.684e-09, 0.007863, 0.0003287)], [], [(64, 1, 3, 65), (65, 3, 5, 66), (66, 5, 7, 67), (67, 7, 9, 68), (68, 9, 11, 69), (69, 11, 13, 70), (70, 13, 15, 71), (71, 15, 17, 72), (72, 17, 19, 73), (73, 19, 21, 74), (74, 21, 23, 75), (75, 23, 25, 76), (76, 25, 27, 77), (77, 27, 29, 78), (78, 29, 31, 79), (79, 31, 33, 80), (80, 33, 35, 81), (81, 35, 37, 82), (82, 37, 39, 83), (83, 39, 41, 84), (84, 41, 43, 85), (85, 43, 45, 86), (86, 45, 47, 87), (87, 47, 49, 88), (88, 49, 51, 89), (89, 51, 53, 90), (90, 53, 55, 91), (91, 55, 57, 92), (92, 57, 59, 93), (93, 59, 61, 94), (3, 1, 63, 61, 59, 57, 55, 53, 51, 49, 47, 45, 43, 41, 39, 37, 35, 33, 31, 29, 27, 25, 23, 21, 19, 17, 15, 13, 11, 9, 7, 5), (94, 61, 63, 95), (95, 63, 1, 64), (0, 2, 4, 6, 8, 10, 12, 14, 16, 18, 20, 22, 24, 26, 28, 30, 32, 34, 36, 38, 40, 42, 44, 46, 48, 50, 52, 54, 56, 58, 60, 62), (126, 95, 64, 127), (125, 94, 95, 126), (124, 93, 94, 125), (123, 92, 93, 124), (122, 91, 92, 123), (121, 90, 91, 122), (120, 89, 90, 121), (119, 88, 89, 120), (118, 87, 88, 119), (117, 86, 87, 118), (116, 85, 86, 117), (115, 84, 85, 116), (114, 83, 84, 115), (113, 82, 83, 114), (112, 81, 82, 113), (111, 80, 81, 112), (110, 79, 80, 111), (109, 78, 79, 110), (108, 77, 78, 109), (107, 76, 77, 108), (106, 75, 76, 107), (105, 74, 75, 106), (104, 73, 74, 105), (103, 72, 73, 104), (102, 71, 72, 103), (101, 70, 71, 102), (100, 69, 70, 101), (99, 68, 69, 100), (98, 67, 68, 99), (97, 66, 67, 98), (96, 65, 66, 97), (127, 64, 65, 96), (0, 127, 96, 2), (2, 96, 97, 4), (4, 97, 98, 6), (6, 98, 99, 8), (8, 99, 100, 10), (10, 100, 101, 12), (12, 101, 102, 14), (14, 102, 103, 16), (16, 103, 104, 18), (18, 104, 105, 20), (20, 105, 106, 22), (22, 106, 107, 24), (24, 107, 108, 26), (26, 108, 109, 28), (28, 109, 110, 30), (30, 110, 111, 32), (32, 111, 112, 34), (34, 112, 113, 36), (36, 113, 114, 38), (38, 114, 115, 40), (40, 115, 116, 42), (42, 116, 117, 44), (44, 117, 118, 46), (46, 118, 119, 48), (48, 119, 120, 50), (50, 120, 121, 52), (52, 121, 122, 54), (54, 122, 123, 56), (56, 123, 124, 58), (58, 124, 125, 60), (60, 125, 126, 62), (62, 126, 127, 0)])
me_cylinder_003.polygons.foreach_set('use_smooth', [True] * 98)
_uv = me_cylinder_003.uv_layers.new(name='UVMap')
_uv.uv.foreach_set('vector', [1.0, 0.9863, 1.0, 1.0, 0.9688, 1.0, 0.9688, 0.9863, 0.9688, 0.9863, 0.9688, 1.0, 0.9375, 1.0, 0.9375, 0.9863, 0.9375, 0.9863, 0.9375, 1.0, 0.9062, 1.0, 0.9062, 0.9863, 0.9062, 0.9863, 0.9062, 1.0, 0.875, 1.0, 0.875, 0.9863, 0.875, 0.9863, 0.875, 1.0, 0.8438, 1.0, 0.8437, 0.9863, 0.8437, 0.9863, 0.8438, 1.0, 0.8125, 1.0, 0.8125, 0.9863, 0.8125, 0.9863, 0.8125, 1.0, 0.7812, 1.0, 0.7812, 0.9863, 0.7812, 0.9863, 0.7812, 1.0, 0.75, 1.0, 0.75, 0.9863, 0.75, 0.9863, 0.75, 1.0, 0.7188, 1.0, 0.7188, 0.9863, 0.7188, 0.9863, 0.7188, 1.0, 0.6875, 1.0, 0.6875, 0.9863, 0.6875, 0.9863, 0.6875, 1.0, 0.6562, 1.0, 0.6562, 0.9863, 0.6562, 0.9863, 0.6562, 1.0, 0.625, 1.0, 0.625, 0.9863, 0.625, 0.9863, 0.625, 1.0, 0.5938, 1.0, 0.5938, 0.9863, 0.5938, 0.9863, 0.5938, 1.0, 0.5625, 1.0, 0.5625, 0.9863, 0.5625, 0.9863, 0.5625, 1.0, 0.5312, 1.0, 0.5313, 0.9863, 0.5313, 0.9863, 0.5312, 1.0, 0.5, 1.0, 0.5, 0.9863, 0.5, 0.9863, 0.5, 1.0, 0.4688, 1.0, 0.4687, 0.9863, 0.4687, 0.9863, 0.4688, 1.0, 0.4375, 1.0, 0.4375, 0.9863, 0.4375, 0.9863, 0.4375, 1.0, 0.4062, 1.0, 0.4063, 0.9863, 0.4063, 0.9863, 0.4062, 1.0, 0.375, 1.0, 0.375, 0.9863, 0.375, 0.9863, 0.375, 1.0, 0.3438, 1.0, 0.3437, 0.9863, 0.3437, 0.9863, 0.3438, 1.0, 0.3125, 1.0, 0.3125, 0.9863, 0.3125, 0.9863, 0.3125, 1.0, 0.2812, 1.0, 0.2812, 0.9863, 0.2812, 0.9863, 0.2812, 1.0, 0.25, 1.0, 0.25, 0.9863, 0.25, 0.9863, 0.25, 1.0, 0.2188, 1.0, 0.2188, 0.9863, 0.2188, 0.9863, 0.2188, 1.0, 0.1875, 1.0, 0.1875, 0.9863, 0.1875, 0.9863, 0.1875, 1.0, 0.1562, 1.0, 0.1563, 0.9863, 0.1563, 0.9863, 0.1562, 1.0, 0.125, 1.0, 0.125, 0.9863, 0.125, 0.9863, 0.125, 1.0, 0.09375, 1.0, 0.09375, 0.9863, 0.09375, 0.9863, 0.09375, 1.0, 0.0625, 1.0, 0.0625, 0.9863, 0.2968, 0.4854, 0.25, 0.49, 0.2032, 0.4854, 0.1582, 0.4717, 0.1167, 0.4496, 0.08029, 0.4197, 0.05045, 0.3833, 0.02827, 0.3418, 0.01461, 0.2968, 0.01, 0.25, 0.01461, 0.2032, 0.02827, 0.1582, 0.05045, 0.1167, 0.08029, 0.08029, 0.1167, 0.05045, 0.1582, 0.02827, 0.2032, 0.01461, 0.25, 0.01, 0.2968, 0.01461, 0.3418, 0.02827, 0.3833, 0.05045, 0.4197, 0.08029, 0.4496, 0.1167, 0.4717, 0.1582, 0.4854, 0.2032, 0.49, 0.25, 0.4854, 0.2968, 0.4717, 0.3418, 0.4496, 0.3833, 0.4197, 0.4197, 0.3833, 0.4496, 0.3418, 0.4717, 0.0625, 0.9863, 0.0625, 1.0, 0.03125, 1.0, 0.03125, 0.9863, 0.03125, 0.9863, 0.03125, 1.0, 0.0, 1.0, -5.104e-07, 0.9863, 0.75, 0.49, 0.7968, 0.4854, 0.8418, 0.4717, 0.8833, 0.4496, 0.9197, 0.4197, 0.9496, 0.3833, 0.9717, 0.3418, 0.9854, 0.2968, 0.99, 0.25, 0.9854, 0.2032, 0.9717, 0.1582, 0.9496, 0.1167, 0.9197, 0.08029, 0.8833, 0.05045, 0.8418, 0.02827, 0.7968, 0.01461, 0.75, 0.01, 0.7032, 0.01461, 0.6582, 0.02827, 0.6167, 0.05045, 0.5803, 0.08029, 0.5504, 0.1167, 0.5283, 0.1582, 0.5146, 0.2032, 0.51, 0.25, 0.5146, 0.2968, 0.5283, 0.3418, 0.5504, 0.3833, 0.5803, 0.4197, 0.6167, 0.4496, 0.6582, 0.4717, 0.7032, 0.4854, 0.03125, 0.5083, 0.03125, 0.9863, -5.104e-07, 0.9863, 3.025e-09, 0.5083, 0.0625, 0.5083, 0.0625, 0.9863, 0.03125, 0.9863, 0.03125, 0.5083, 0.09375, 0.5083, 0.09375, 0.9863, 0.0625, 0.9863, 0.0625, 0.5083, 0.125, 0.5083, 0.125, 0.9863, 0.09375, 0.9863, 0.09375, 0.5083, 0.1563, 0.5083, 0.1563, 0.9863, 0.125, 0.9863, 0.125, 0.5083, 0.1875, 0.5083, 0.1875, 0.9863, 0.1563, 0.9863, 0.1563, 0.5083, 0.2188, 0.5083, 0.2188, 0.9863, 0.1875, 0.9863, 0.1875, 0.5083, 0.25, 0.5083, 0.25, 0.9863, 0.2188, 0.9863, 0.2188, 0.5083, 0.2812, 0.5083, 0.2812, 0.9863, 0.25, 0.9863, 0.25, 0.5083, 0.3125, 0.5083, 0.3125, 0.9863, 0.2812, 0.9863, 0.2812, 0.5083, 0.3437, 0.5083, 0.3437, 0.9863, 0.3125, 0.9863, 0.3125, 0.5083, 0.375, 0.5083, 0.375, 0.9863, 0.3437, 0.9863, 0.3437, 0.5083, 0.4062, 0.5083, 0.4063, 0.9863, 0.375, 0.9863, 0.375, 0.5083, 0.4375, 0.5083, 0.4375, 0.9863, 0.4063, 0.9863, 0.4062, 0.5083, 0.4687, 0.5083, 0.4687, 0.9863, 0.4375, 0.9863, 0.4375, 0.5083, 0.5, 0.5083, 0.5, 0.9863, 0.4687, 0.9863, 0.4687, 0.5083, 0.5312, 0.5083, 0.5313, 0.9863, 0.5, 0.9863, 0.5, 0.5083, 0.5625, 0.5083, 0.5625, 0.9863, 0.5313, 0.9863, 0.5312, 0.5083, 0.5937, 0.5083, 0.5938, 0.9863, 0.5625, 0.9863, 0.5625, 0.5083, 0.625, 0.5083, 0.625, 0.9863, 0.5938, 0.9863, 0.5937, 0.5083, 0.6563, 0.5083, 0.6562, 0.9863, 0.625, 0.9863, 0.625, 0.5083, 0.6875, 0.5083, 0.6875, 0.9863, 0.6562, 0.9863, 0.6563, 0.5083, 0.7188, 0.5083, 0.7188, 0.9863, 0.6875, 0.9863, 0.6875, 0.5083, 0.75, 0.5083, 0.75, 0.9863, 0.7188, 0.9863, 0.7188, 0.5083, 0.7812, 0.5083, 0.7812, 0.9863, 0.75, 0.9863, 0.75, 0.5083, 0.8125, 0.5083, 0.8125, 0.9863, 0.7812, 0.9863, 0.7812, 0.5083, 0.8437, 0.5083, 0.8437, 0.9863, 0.8125, 0.9863, 0.8125, 0.5083, 0.875, 0.5083, 0.875, 0.9863, 0.8437, 0.9863, 0.8437, 0.5083, 0.9063, 0.5083, 0.9062, 0.9863, 0.875, 0.9863, 0.875, 0.5083, 0.9375, 0.5083, 0.9375, 0.9863, 0.9062, 0.9863, 0.9063, 0.5083, 0.9687, 0.5083, 0.9688, 0.9863, 0.9375, 0.9863, 0.9375, 0.5083, 1.0, 0.5083, 1.0, 0.9863, 0.9688, 0.9863, 0.9687, 0.5083, 1.0, 0.5, 1.0, 0.5083, 0.9687, 0.5083, 0.9688, 0.5, 0.9688, 0.5, 0.9687, 0.5083, 0.9375, 0.5083, 0.9375, 0.5, 0.9375, 0.5, 0.9375, 0.5083, 0.9063, 0.5083, 0.9062, 0.5, 0.9062, 0.5, 0.9063, 0.5083, 0.875, 0.5083, 0.875, 0.5, 0.875, 0.5, 0.875, 0.5083, 0.8437, 0.5083, 0.8438, 0.5, 0.8438, 0.5, 0.8437, 0.5083, 0.8125, 0.5083, 0.8125, 0.5, 0.8125, 0.5, 0.8125, 0.5083, 0.7812, 0.5083, 0.7812, 0.5, 0.7812, 0.5, 0.7812, 0.5083, 0.75, 0.5083, 0.75, 0.5, 0.75, 0.5, 0.75, 0.5083, 0.7188, 0.5083, 0.7188, 0.5, 0.7188, 0.5, 0.7188, 0.5083, 0.6875, 0.5083, 0.6875, 0.5, 0.6875, 0.5, 0.6875, 0.5083, 0.6563, 0.5083, 0.6562, 0.5, 0.6562, 0.5, 0.6563, 0.5083, 0.625, 0.5083, 0.625, 0.5, 0.625, 0.5, 0.625, 0.5083, 0.5937, 0.5083, 0.5938, 0.5, 0.5938, 0.5, 0.5937, 0.5083, 0.5625, 0.5083, 0.5625, 0.5, 0.5625, 0.5, 0.5625, 0.5083, 0.5312, 0.5083, 0.5312, 0.5, 0.5312, 0.5, 0.5312, 0.5083, 0.5, 0.5083, 0.5, 0.5, 0.5, 0.5, 0.5, 0.5083, 0.4687, 0.5083, 0.4688, 0.5, 0.4688, 0.5, 0.4687, 0.5083, 0.4375, 0.5083, 0.4375, 0.5, 0.4375, 0.5, 0.4375, 0.5083, 0.4062, 0.5083, 0.4062, 0.5, 0.4062, 0.5, 0.4062, 0.5083, 0.375, 0.5083, 0.375, 0.5, 0.375, 0.5, 0.375, 0.5083, 0.3437, 0.5083, 0.3438, 0.5, 0.3438, 0.5, 0.3437, 0.5083, 0.3125, 0.5083, 0.3125, 0.5, 0.3125, 0.5, 0.3125, 0.5083, 0.2812, 0.5083, 0.2812, 0.5, 0.2812, 0.5, 0.2812, 0.5083, 0.25, 0.5083, 0.25, 0.5, 0.25, 0.5, 0.25, 0.5083, 0.2188, 0.5083, 0.2188, 0.5, 0.2188, 0.5, 0.2188, 0.5083, 0.1875, 0.5083, 0.1875, 0.5, 0.1875, 0.5, 0.1875, 0.5083, 0.1563, 0.5083, 0.1562, 0.5, 0.1562, 0.5, 0.1563, 0.5083, 0.125, 0.5083, 0.125, 0.5, 0.125, 0.5, 0.125, 0.5083, 0.09375, 0.5083, 0.09375, 0.5, 0.09375, 0.5, 0.09375, 0.5083, 0.0625, 0.5083, 0.0625, 0.5, 0.0625, 0.5, 0.0625, 0.5083, 0.03125, 0.5083, 0.03125, 0.5, 0.03125, 0.5, 0.03125, 0.5083, 3.025e-09, 0.5083, 0.0, 0.5])
me_cylinder_003.use_remesh_fix_poles = True
me_cylinder_003.use_remesh_preserve_attributes = False
me_cylinder_003.use_mirror_vertex_groups = False
me_cylinder_003.update()
me_cube = bpy.data.meshes.new('Cube')
me_cube.from_pydata([(0.1304, 0.1416, -0.1684), (0.006058, 0.1597, -0.3016), (-0.05339, 0.2092, 0.09809), (-0.1872, 0.2359, -0.1212), (-0.1872, 0.1887, -0.1212), (-0.1872, 0.1415, -0.1212), (-0.1872, 0.09435, -0.1212), (-0.1872, 0.04718, -0.1212), (-0.1872, 0.0, -0.1212), (0.1304, 0.1133, -0.1684), (0.1304, 0.08497, -0.1684), (0.1304, 0.05665, -0.1684), (0.1304, 0.02832, -0.1684), (0.1304, -5.027e-09, -0.1684), (-0.05339, -2.514e-09, 0.09809), (-0.05339, 0.04184, 0.09809), (-0.05339, 0.08369, 0.09809), (-0.05339, 0.1255, 0.09809), (-0.05339, 0.1674, 0.09809), (0.006058, 0.0, -0.3016), (0.006058, 0.03193, -0.3016), (0.006058, 0.06387, -0.3016), (0.006058, 0.0958, -0.3016), (0.006058, 0.1277, -0.3016), (-0.1667, 0.2299, -0.1403), (-0.03409, 0.2039, 0.07026), (-0.1667, 0.1839, -0.1403), (-0.1667, 0.1379, -0.1403), (-0.1667, 0.09196, -0.1403), (-0.1667, 0.04598, -0.1403), (-0.1667, 0.0, -0.1403), (-0.03409, 0.1631, 0.07026), (-0.03409, 0.1223, 0.07026), (-0.03409, 0.08157, 0.07026), (-0.03409, 0.04078, 0.07026), (-0.03409, -2.711e-09, 0.07026), (0.1162, 0.1461, -0.1469), (0.1162, 0.1168, -0.1469), (0.1162, 0.08763, -0.1469), (0.1162, 0.05842, -0.1469), (0.1162, 0.02921, -0.1469), (0.1162, -4.862e-09, -0.1469), (-0.0123, 0.1647, -0.2844), (-0.0123, 0.1317, -0.2844), (-0.0123, 0.0988, -0.2844), (-0.0123, 0.06587, -0.2844), (-0.0123, 0.03293, -0.2844), (-0.0123, 0.0, -0.2844), (-0.03157, -2.711e-09, 0.0441), (-0.03157, 0.04078, 0.0441), (-0.03157, 0.08157, 0.0441), (-0.03157, 0.1223, 0.0441), (-0.03157, 0.1631, 0.0441), (0.1227, 0.1168, -0.1767), (0.1227, 0.08763, -0.1767), (0.1227, 0.05842, -0.1767), (0.1227, 0.02921, -0.1767), (0.1227, -4.862e-09, -0.1767), (-0.05339, 0.1714, 0.09809), (0.006058, 0.1308, -0.3016), (-0.1872, 0.1933, -0.1212), (0.1304, 0.116, -0.1684), (-0.03409, 0.1671, 0.07026), (-0.1667, 0.1884, -0.1403), (0.1162, 0.1197, -0.1469), (-0.0123, 0.1349, -0.2844), (-0.05339, 0.2074, 0.09809), (0.006058, 0.1583, -0.3016), (-0.1872, 0.2338, -0.1212), (0.1304, 0.1404, -0.1684), (-0.03409, 0.2021, 0.07026), (-0.1667, 0.2279, -0.1403), (0.1162, 0.1448, -0.1469), (-0.0123, 0.1632, -0.2844), (-0.1872, 0.1845, -0.1212), (0.1304, 0.1108, -0.1684), (-0.05339, 0.1636, 0.09809), (0.006058, 0.1249, -0.3016), (-0.03409, 0.1595, 0.07026), (-0.1667, 0.1798, -0.1403), (0.1162, 0.1142, -0.1469), (-0.0123, 0.1288, -0.2844), (-0.03157, 0.1595, 0.0441), (0.1227, 0.1142, -0.1767), (-0.1649, 0.2291, -0.142), (-0.1649, 0.1833, -0.142), (-0.1649, 0.1375, -0.142), (-0.1649, 0.09165, -0.142), (-0.1649, 0.04582, -0.142), (-0.1649, 0.0, -0.142), (-0.0323, 0.2032, 0.06767), (-0.0323, 0.1626, 0.06767), (-0.02973, 0.1626, 0.04147), (-0.1649, 0.1877, -0.142), (-0.0323, 0.1665, 0.06767), (-0.0323, 0.2014, 0.06767), (-0.1649, 0.2271, -0.142), (-0.02973, -2.737e-09, 0.04147), (-0.02973, 0.1219, 0.04147), (-0.02973, 0.04064, 0.04147), (-0.02973, 0.08129, 0.04147), (-0.02973, 0.159, 0.04147), (-0.1649, 0.1792, -0.142), (-0.1687, 0.2305, -0.1384), (-0.1687, 0.1844, -0.1384), (-0.1687, 0.1383, -0.1384), (-0.1687, 0.09219, -0.1384), (-0.1687, 0.0461, -0.1384), (-0.1687, 0.0, -0.1384), (-0.03598, 0.2044, 0.07298), (-0.03598, 0.1635, 0.07298), (-0.03598, 0.1227, 0.07298), (-0.03598, 0.08177, 0.07298), (-0.03598, 0.04089, 0.07298), (-0.03598, -2.692e-09, 0.07298), (-0.1687, 0.1888, -0.1384), (-0.03598, 0.1675, 0.07298), (-0.03598, 0.2026, 0.07298), (-0.1687, 0.2284, -0.1384), (-0.1687, 0.1803, -0.1384), (-0.03598, 0.1599, 0.07298), (0.1175, 0.1456, -0.1488), (0.1175, 0.1165, -0.1488), (0.1175, 0.08739, -0.1488), (0.1175, 0.05826, -0.1488), (0.1175, 0.02913, -0.1488), (0.1175, -4.878e-09, -0.1488), (-0.0106, 0.1642, -0.286), (-0.0106, 0.1314, -0.286), (-0.0106, 0.09852, -0.286), (-0.0106, 0.06568, -0.286), (-0.0106, 0.03284, -0.286), (-0.0106, 0.0, -0.286), (0.1175, 0.1193, -0.1488), (-0.0106, 0.1345, -0.286), (-0.0106, 0.1628, -0.286), (0.1175, 0.1444, -0.1488), (0.1175, 0.1139, -0.1488), (-0.0106, 0.1284, -0.286), (0.1291, 0.1421, -0.1663), (0.1291, 0.1136, -0.1663), (0.1291, 0.08523, -0.1663), (0.1291, 0.05682, -0.1663), (0.1291, 0.02841, -0.1663), (0.1291, -5.011e-09, -0.1663), (0.1291, 0.1164, -0.1663), (0.1291, 0.1408, -0.1663), (0.1291, 0.1111, -0.1663), (0.004278, 0.1602, -0.2999), (0.004278, 0.1281, -0.2999), (0.004278, 0.09609, -0.2999), (0.004278, 0.06406, -0.2999), (0.004278, 0.03203, -0.2999), (0.004278, 0.0, -0.2999), (0.004278, 0.1312, -0.2999), (0.004278, 0.1587, -0.2999), (0.004278, 0.1253, -0.2999), (0.007934, 0.1594, -0.2996), (-0.1851, 0.2355, -0.1179), (0.007934, 0.1275, -0.2996), (0.007934, 0.09564, -0.2996), (0.007934, 0.06376, -0.2996), (0.007934, 0.03188, -0.2996), (0.007934, -7.584e-11, -0.2996), (-0.1851, -3.792e-11, -0.1179), (-0.1851, 0.0471, -0.1179), (-0.1851, 0.09419, -0.1179), (-0.1851, 0.1413, -0.1179), (-0.1851, 0.1884, -0.1179), (-0.1647, 0.2295, -0.1371), (-0.01036, 0.1644, -0.2824), (0.007934, 0.1306, -0.2996), (-0.1851, 0.1929, -0.1179), (0.007934, 0.158, -0.2996), (-0.1851, 0.2334, -0.1179), (-0.1851, 0.1842, -0.1179), (0.007934, 0.1247, -0.2996), (-0.1629, 0.2287, -0.1388), (-0.1667, 0.2301, -0.1352), (-0.008673, 0.1639, -0.284), (0.00616, 0.1599, -0.2979), (-0.1861, 0.2356, -0.1221), (-0.1861, 0.1885, -0.1221), (-0.1861, 0.1413, -0.1221), (-0.1861, 0.09423, -0.1221), (-0.1861, 0.04712, -0.1221), (-0.1861, 0.0, -0.1221), (-0.1861, 0.193, -0.1221), (-0.1861, 0.2335, -0.1221), (-0.1861, 0.1843, -0.1221), (-0.05242, 0.209, 0.0967), (-0.05242, 0.1672, 0.0967), (-0.05242, 0.1254, 0.0967), (-0.05242, 0.08358, 0.0967), (-0.05242, 0.04179, 0.0967), (-0.05242, -2.524e-09, 0.0967), (-0.05242, 0.1712, 0.0967), (-0.05242, 0.2071, 0.0967), (-0.05242, 0.1634, 0.0967), (-0.1841, 0.2352, -0.1188), (-0.0323, 0.2111, 0.06767), (0.1162, 0.154, -0.1469), (-0.01036, 0.1723, -0.2824), (-0.1629, 0.2367, -0.1388), (0.0738, 0.1498, -0.229), (-0.1143, 0.2214, -0.001748), (0.0738, 0.1199, -0.229), (0.0738, 0.0899, -0.229), (0.0738, 0.05994, -0.229), (0.0738, 0.02997, -0.229), (0.0738, -2.738e-09, -0.229), (-0.1143, -1.369e-09, -0.001748), (-0.1143, 0.04427, -0.001748), (-0.1143, 0.08854, -0.001748), (-0.1143, 0.1328, -0.001748), (-0.1143, 0.1771, -0.001748), (-0.09447, 0.2157, -0.02561), (0.05767, 0.1545, -0.2095), (0.0738, 0.1228, -0.229), (-0.1143, 0.1814, -0.001748), (0.0738, 0.1485, -0.229), (-0.1143, 0.2194, -0.001748), (-0.1143, 0.1731, -0.001748), (0.0738, 0.1172, -0.229), (-0.09266, 0.215, -0.0278), (-0.09641, 0.2163, -0.02328), (0.05916, 0.1541, -0.2113), (0.07224, 0.1503, -0.2271), (-0.1133, 0.2211, -0.00294), (0.05767, 0.1625, -0.2095), (-0.09266, 0.2229, -0.0278), (0.06474, 0.1512, -0.2387), (-0.124, 0.2233, -0.01772), (0.06474, 0.1209, -0.2387), (0.06474, 0.09069, -0.2387), (0.06474, 0.06046, -0.2387), (0.06474, 0.03023, -0.2387), (0.06474, -2.372e-09, -0.2387), (-0.124, -1.186e-09, -0.01772), (-0.124, 0.04466, -0.01772), (-0.124, 0.08932, -0.01772), (-0.124, 0.134, -0.01772), (-0.124, 0.1786, -0.01772), (-0.1041, 0.2176, -0.04095), (0.04831, 0.1559, -0.2195), (0.06474, 0.1238, -0.2387), (-0.124, 0.183, -0.01772), (0.06474, 0.1498, -0.2387), (-0.124, 0.2213, -0.01772), (-0.124, 0.1747, -0.01772), (0.06474, 0.1182, -0.2387), (-0.1023, 0.2169, -0.04308), (-0.1061, 0.2182, -0.03868), (0.04983, 0.1554, -0.2213), (0.06315, 0.1516, -0.2369), (-0.1231, 0.223, -0.01888), (0.04831, 0.1638, -0.2195), (-0.1023, 0.2248, -0.04308), (0.06819, 0.1493, -0.2229), (0.06383, 0.15, -0.2276), (-0.1095, 0.2169, -0.008264), (-0.1142, 0.2178, -0.01595), (0.06819, 0.121, -0.2229), (0.06383, 0.1215, -0.2276), (0.06819, 0.09274, -0.2229), (0.06383, 0.09312, -0.2276), (0.06819, 0.06443, -0.2229), (0.06383, 0.06468, -0.2276), (0.06819, 0.03613, -0.2229), (0.06383, 0.03625, -0.2276), (0.06819, 0.0, -0.2229), (0.06383, 0.0, -0.2276), (-0.1095, 0.0, -0.008264), (-0.1142, 0.0, -0.01595), (-0.1095, 0.04964, -0.008264), (-0.1142, 0.04982, -0.01595), (-0.1095, 0.09145, -0.008264), (-0.1142, 0.09183, -0.01595), (-0.1095, 0.1333, -0.008264), (-0.1142, 0.1338, -0.01595), (-0.1095, 0.1751, -0.008264), (-0.1142, 0.1758, -0.01595), (-0.09074, 0.2116, -0.0308), (-0.09539, 0.2125, -0.03818), (0.05296, 0.1538, -0.2045), (0.04845, 0.1544, -0.2093), (0.06819, 0.1238, -0.2229), (0.06383, 0.1243, -0.2276), (-0.1095, 0.1791, -0.008264), (-0.1142, 0.1799, -0.01595), (0.06819, 0.1481, -0.2229), (0.06383, 0.1487, -0.2276), (-0.1095, 0.215, -0.008264), (-0.1142, 0.216, -0.01595), (-0.1095, 0.1714, -0.008264), (-0.1142, 0.1721, -0.01595), (0.06819, 0.1185, -0.2229), (0.06383, 0.119, -0.2276), (-0.08903, 0.2109, -0.03287), (-0.09367, 0.2118, -0.04022), (-0.09257, 0.2121, -0.0286), (-0.09722, 0.213, -0.03601), (0.05437, 0.1534, -0.2062), (0.04988, 0.154, -0.211), (0.06672, 0.1498, -0.2211), (0.06234, 0.1504, -0.2258), (-0.1085, 0.2166, -0.00939), (-0.1132, 0.2176, -0.01706), (0.05296, 0.1613, -0.2045), (0.04845, 0.1619, -0.2093), (-0.08903, 0.2184, -0.03287), (-0.09367, 0.2193, -0.04022), (0.05963, 0.1506, -0.2321), (-0.1187, 0.2187, -0.02335), (0.05963, 0.122, -0.2321), (0.05963, 0.09348, -0.2321), (0.05963, 0.06493, -0.2321), (0.05963, 0.03638, -0.2321), (0.05963, 0.0, -0.2321), (-0.1187, 0.0, -0.02335), (-0.1187, 0.05, -0.02335), (-0.1187, 0.09219, -0.02335), (-0.1187, 0.1344, -0.02335), (-0.1187, 0.1765, -0.02335), (-0.09987, 0.2134, -0.04529), (0.04412, 0.1551, -0.214), (0.05963, 0.1248, -0.2321), (-0.1187, 0.1806, -0.02335), (0.05963, 0.1493, -0.2321), (-0.1187, 0.2169, -0.02335), (-0.1187, 0.1728, -0.02335), (0.05963, 0.1195, -0.2321), (-0.09815, 0.2127, -0.0473), (-0.1017, 0.2139, -0.04315), (0.04555, 0.1546, -0.2156), (0.05813, 0.151, -0.2303), (-0.1177, 0.2185, -0.02445), (0.04412, 0.1625, -0.214), (-0.09815, 0.2202, -0.0473), (0.1148, 0.1466, -0.1448), (0.1148, 0.1173, -0.1448), (0.1212, 0.1173, -0.1747), (0.1148, 0.1201, -0.1448), (0.1148, 0.1453, -0.1448), (0.1212, -4.843e-09, -0.1747), (0.1212, 0.08795, -0.1747), (0.1212, 0.02932, -0.1747), (0.1212, 0.05864, -0.1747), (-0.01373, 0.1653, -0.2831), (-0.01373, 0.1322, -0.2831), (-0.01373, 0.09916, -0.2831), (-0.01373, 0.06611, -0.2831), (-0.01373, 0.03305, -0.2831), (-0.01373, 0.0, -0.2831), (-0.01373, 0.1354, -0.2831), (-0.01373, 0.1638, -0.2831), (0.1212, 0.1147, -0.1747), (-0.01373, 0.1293, -0.2831), (-0.01179, 0.165, -0.281), (0.1148, 0.1545, -0.1448), (-0.01179, 0.1729, -0.281), (0.05627, 0.163, -0.2078), (0.0469, 0.1644, -0.2179), (0.04713, 0.1624, -0.2077), (0.05163, 0.1618, -0.2029), (0.04279, 0.1631, -0.2124), (-0.1633, 0.2284, -0.1435), (-0.1633, 0.1828, -0.1435), (-0.1633, 0.1371, -0.1435), (-0.1633, 0.09138, -0.1435), (-0.1633, 0.04569, -0.1435), (-0.1633, 0.0, -0.1435), (-0.1633, 0.1872, -0.1435), (-0.1633, 0.2264, -0.1435), (-0.02814, 0.1585, 0.03919), (-0.1633, 0.1787, -0.1435), (-0.03075, 0.2026, 0.06543), (-0.03075, 0.1621, 0.06543), (-0.02814, 0.1621, 0.03919), (-0.03075, 0.166, 0.06543), (-0.03075, 0.2008, 0.06543), (-0.02814, -2.759e-09, 0.03919), (-0.02814, 0.1216, 0.03919), (-0.02814, 0.04053, 0.03919), (-0.02814, 0.08105, 0.03919), (-0.1613, 0.2281, -0.1403), (-0.03075, 0.2106, 0.06543), (-0.1613, 0.236, -0.1403), (-0.09109, 0.2223, -0.0297), (-0.1007, 0.2242, -0.04492), (-0.09219, 0.2187, -0.04199), (-0.08754, 0.2178, -0.03466), (-0.09666, 0.2196, -0.04904), (-0.1629, 0.2354, -0.1388), (-0.01036, 0.1711, -0.2824), (0.1162, 0.1527, -0.1469), (-0.0323, 0.2099, 0.06767), (0.05767, 0.1612, -0.2095), (-0.09266, 0.2217, -0.0278), (-0.1023, 0.2236, -0.04308), (0.04831, 0.1626, -0.2195), (-0.09367, 0.2181, -0.04022), (0.04845, 0.1607, -0.2093), (0.05296, 0.1601, -0.2045), (-0.08903, 0.2172, -0.03287), (-0.09815, 0.219, -0.0473), (0.04412, 0.1614, -0.214), (0.1148, 0.1533, -0.1448), (-0.01179, 0.1717, -0.281), (-0.03075, 0.2093, 0.06543), (-0.1613, 0.2347, -0.1403), (-0.01036, 0.1661, -0.2824), (-0.0323, 0.2049, 0.06767), (-0.1629, 0.2304, -0.1388), (0.1162, 0.1478, -0.1469), (0.05767, 0.1562, -0.2095), (-0.09266, 0.2167, -0.0278), (-0.1023, 0.2186, -0.04308), (0.04831, 0.1576, -0.2195), (-0.09367, 0.2134, -0.04022), (0.04845, 0.156, -0.2093), (0.05296, 0.1554, -0.2045), (-0.08903, 0.2125, -0.03287), (-0.09815, 0.2143, -0.0473), (0.04412, 0.1567, -0.214), (0.1148, 0.1483, -0.1448), (-0.01179, 0.1667, -0.281), (-0.03075, 0.2043, 0.06543), (-0.1613, 0.2298, -0.1403)], [], [(221, 66, 2, 205), (227, 139, 0, 204), (218, 61, 9, 206), (223, 75, 10, 207), (207, 10, 11, 208), (208, 11, 12, 209), (209, 12, 13, 210), (154, 59, 23, 149), (156, 77, 22, 150), (150, 22, 21, 151), (151, 21, 20, 152), (152, 20, 19, 153), (211, 14, 15, 212), (212, 15, 16, 213), (213, 16, 17, 214), (222, 76, 18, 215), (196, 58, 18, 191), (198, 76, 17, 192), (192, 17, 16, 193), (193, 16, 15, 194), (194, 15, 14, 195), (78, 32, 51, 82), (32, 33, 50, 51), (41, 40, 56, 57), (33, 34, 49, 50), (94, 62, 31, 91), (107, 29, 30, 108), (106, 28, 29, 107), (105, 27, 28, 106), (119, 79, 27, 105), (115, 63, 26, 104), (225, 109, 25, 216), (133, 64, 37, 122), (137, 80, 38, 123), (123, 38, 39, 124), (124, 39, 40, 125), (125, 40, 41, 126), (352, 46, 47, 353), (351, 45, 46, 352), (350, 44, 45, 351), (357, 81, 44, 350), (354, 65, 43, 349), (410, 393, 203, 387), (91, 31, 52, 92), (80, 37, 53, 83), (39, 38, 54, 55), (34, 35, 48, 49), (40, 39, 55, 56), (355, 73, 65, 354), (136, 72, 64, 133), (118, 71, 63, 115), (95, 70, 62, 94), (197, 66, 58, 196), (155, 67, 59, 154), (220, 69, 61, 218), (215, 18, 58, 219), (204, 0, 69, 220), (148, 1, 67, 155), (190, 2, 66, 197), (90, 25, 70, 95), (103, 24, 71, 118), (121, 36, 72, 136), (348, 42, 73, 355), (219, 58, 66, 221), (347, 55, 54, 345), (346, 56, 55, 347), (356, 83, 53, 341), (344, 57, 56, 346), (345, 54, 83, 356), (38, 80, 83, 54), (349, 43, 81, 357), (122, 37, 80, 137), (104, 26, 79, 119), (31, 78, 82, 52), (191, 18, 76, 198), (214, 17, 76, 222), (149, 23, 77, 156), (206, 9, 75, 223), (26, 85, 102, 79), (51, 98, 101, 82), (48, 97, 99, 49), (82, 101, 92, 52), (49, 99, 100, 50), (50, 100, 98, 51), (24, 84, 96, 71), (376, 90, 95, 380), (380, 95, 94, 379), (71, 96, 93, 63), (377, 91, 92, 378), (216, 25, 90, 224), (63, 93, 85, 26), (79, 102, 86, 27), (27, 86, 87, 28), (28, 87, 88, 29), (29, 88, 89, 30), (379, 94, 91, 377), (31, 110, 120, 78), (182, 104, 119, 189), (181, 103, 118, 188), (25, 109, 117, 70), (70, 117, 116, 62), (188, 118, 115, 187), (228, 190, 109, 225), (187, 115, 104, 182), (189, 119, 105, 183), (183, 105, 106, 184), (184, 106, 107, 185), (185, 107, 108, 186), (34, 113, 114, 35), (33, 112, 113, 34), (32, 111, 112, 33), (78, 120, 111, 32), (62, 116, 110, 31), (43, 128, 138, 81), (140, 122, 137, 147), (139, 121, 136, 146), (42, 127, 135, 73), (73, 135, 134, 65), (146, 136, 133, 145), (143, 125, 126, 144), (142, 124, 125, 143), (141, 123, 124, 142), (147, 137, 123, 141), (145, 133, 122, 140), (46, 131, 132, 47), (45, 130, 131, 46), (44, 129, 130, 45), (81, 138, 129, 44), (65, 134, 128, 43), (217, 36, 121, 226), (61, 145, 140, 9), (75, 147, 141, 10), (10, 141, 142, 11), (11, 142, 143, 12), (12, 143, 144, 13), (69, 146, 145, 61), (0, 139, 146, 69), (9, 140, 147, 75), (128, 149, 156, 138), (127, 148, 155, 135), (135, 155, 154, 134), (131, 152, 153, 132), (130, 151, 152, 131), (129, 150, 151, 130), (138, 156, 150, 129), (134, 154, 149, 128), (226, 121, 139, 227), (127, 179, 180, 148), (42, 170, 179, 127), (181, 199, 178, 103), (24, 169, 177, 84), (23, 159, 176, 77), (5, 167, 175, 74), (60, 172, 174, 68), (1, 157, 173, 67), (4, 168, 172, 60), (67, 173, 171, 59), (348, 358, 170, 42), (103, 178, 169, 24), (74, 175, 168, 4), (6, 166, 167, 5), (7, 165, 166, 6), (8, 164, 165, 7), (20, 162, 163, 19), (21, 161, 162, 20), (22, 160, 161, 21), (77, 176, 160, 22), (59, 171, 159, 23), (148, 180, 157, 1), (68, 174, 158, 3), (3, 158, 199, 181), (7, 185, 186, 8), (6, 184, 185, 7), (5, 183, 184, 6), (74, 189, 183, 5), (60, 187, 182, 4), (205, 2, 190, 228), (68, 188, 187, 60), (3, 181, 188, 68), (4, 182, 189, 74), (110, 191, 198, 120), (109, 190, 197, 117), (117, 197, 196, 116), (113, 194, 195, 114), (112, 193, 194, 113), (111, 192, 193, 112), (120, 198, 192, 111), (116, 196, 191, 110), (361, 359, 201, 229), (407, 395, 201, 359), (400, 394, 202, 256), (398, 396, 200, 230), (213, 214, 278, 276), (248, 246, 327, 329), (222, 215, 280, 294), (247, 231, 312, 328), (225, 216, 282, 300), (246, 242, 323, 327), (220, 218, 286, 290), (245, 247, 328, 326), (215, 219, 288, 280), (243, 252, 333, 324), (204, 220, 290, 258), (242, 249, 330, 323), (219, 221, 292, 288), (241, 240, 321, 322), (214, 222, 294, 278), (240, 239, 320, 321), (206, 223, 296, 262), (239, 238, 319, 320), (216, 224, 298, 282), (237, 236, 317, 318), (228, 225, 300, 306), (236, 235, 316, 317), (217, 226, 302, 284), (395, 397, 229, 201), (235, 234, 315, 316), (226, 227, 304, 302), (234, 250, 331, 315), (205, 228, 306, 260), (233, 245, 326, 314), (361, 229, 308, 364), (231, 254, 335, 312), (398, 230, 310, 404), (232, 248, 329, 313), (415, 217, 284, 421), (400, 256, 337, 406), (221, 205, 260, 292), (417, 251, 332, 423), (227, 204, 258, 304), (389, 257, 338, 392), (218, 206, 262, 286), (255, 232, 313, 336), (223, 207, 264, 296), (254, 253, 334, 335), (207, 208, 266, 264), (253, 244, 325, 334), (208, 209, 268, 266), (252, 255, 336, 333), (209, 210, 270, 268), (174, 248, 232, 158), (180, 254, 231, 157), (171, 245, 233, 159), (176, 250, 234, 160), (160, 234, 235, 161), (161, 235, 236, 162), (162, 236, 237, 163), (164, 238, 239, 165), (165, 239, 240, 166), (166, 240, 241, 167), (175, 249, 242, 168), (178, 252, 243, 169), (173, 247, 245, 171), (168, 242, 246, 172), (157, 231, 247, 173), (172, 246, 248, 174), (167, 241, 249, 175), (159, 233, 250, 176), (169, 243, 251, 177), (199, 255, 252, 178), (170, 244, 253, 179), (179, 253, 254, 180), (158, 232, 255, 199), (360, 362, 256, 202), (393, 399, 257, 203), (251, 243, 324, 332), (405, 401, 311, 338), (403, 402, 309, 308), (365, 363, 309, 337), (313, 261, 307, 336), (334, 303, 305, 335), (325, 285, 303, 334), (336, 307, 301, 333), (324, 283, 299, 332), (314, 263, 297, 331), (322, 279, 295, 330), (327, 289, 293, 329), (312, 259, 291, 328), (323, 281, 289, 327), (328, 291, 287, 326), (333, 301, 283, 324), (330, 295, 281, 323), (321, 277, 279, 322), (320, 275, 277, 321), (319, 273, 275, 320), (317, 269, 271, 318), (316, 267, 269, 317), (315, 265, 267, 316), (331, 297, 265, 315), (326, 287, 263, 314), (335, 305, 259, 312), (329, 293, 261, 313), (401, 404, 310, 311), (363, 364, 308, 309), (261, 260, 306, 307), (303, 302, 304, 305), (285, 284, 302, 303), (307, 306, 300, 301), (283, 282, 298, 299), (263, 262, 296, 297), (279, 278, 294, 295), (289, 288, 292, 293), (259, 258, 290, 291), (281, 280, 288, 289), (291, 290, 286, 287), (301, 300, 282, 283), (295, 294, 280, 281), (277, 276, 278, 279), (275, 274, 276, 277), (273, 272, 274, 275), (269, 268, 270, 271), (267, 266, 268, 269), (265, 264, 266, 267), (297, 296, 264, 265), (287, 286, 262, 263), (305, 304, 258, 259), (293, 292, 260, 261), (402, 406, 337, 309), (249, 241, 322, 330), (212, 213, 276, 274), (250, 233, 314, 331), (211, 212, 274, 272), (390, 391, 364, 363), (392, 390, 363, 365), (387, 389, 362, 360), (256, 362, 365, 337), (388, 361, 364, 391), (409, 407, 359, 386), (388, 386, 359, 361), (366, 385, 358, 348), (64, 342, 340, 37), (37, 340, 341, 53), (72, 343, 342, 64), (36, 339, 343, 72), (367, 349, 357, 375), (382, 345, 356, 374), (381, 344, 346, 383), (374, 356, 341, 378), (383, 346, 347, 384), (384, 347, 345, 382), (366, 348, 355, 373), (373, 355, 354, 372), (394, 408, 360, 202), (372, 354, 349, 367), (375, 357, 350, 368), (368, 350, 351, 369), (369, 351, 352, 370), (370, 352, 353, 371), (88, 370, 371, 89), (87, 369, 370, 88), (86, 368, 369, 87), (102, 375, 368, 86), (93, 372, 367, 85), (96, 373, 372, 93), (84, 366, 373, 96), (100, 384, 382, 98), (99, 383, 384, 100), (101, 374, 378, 92), (97, 381, 383, 99), (98, 382, 374, 101), (85, 367, 375, 102), (84, 177, 385, 366), (230, 200, 386, 388), (396, 409, 386, 200), (230, 388, 391, 310), (203, 257, 389, 387), (338, 311, 390, 392), (311, 310, 391, 390), (362, 389, 392, 365), (342, 379, 377, 340), (340, 377, 378, 341), (343, 380, 379, 342), (339, 376, 380, 343), (408, 410, 387, 360), (426, 428, 410, 408), (412, 427, 409, 396), (411, 426, 408, 394), (427, 425, 407, 409), (420, 424, 406, 402), (419, 422, 404, 401), (421, 420, 402, 403), (423, 419, 401, 405), (413, 417, 399, 393), (257, 399, 405, 338), (418, 400, 406, 424), (229, 397, 403, 308), (416, 398, 404, 422), (414, 415, 397, 395), (416, 412, 396, 398), (418, 411, 394, 400), (425, 414, 395, 407), (428, 413, 393, 410), (385, 177, 413, 428), (339, 36, 414, 425), (244, 170, 411, 418), (224, 90, 412, 416), (36, 217, 415, 414), (224, 416, 422, 298), (244, 418, 424, 325), (177, 251, 417, 413), (332, 299, 419, 423), (284, 285, 420, 421), (299, 298, 422, 419), (285, 325, 424, 420), (376, 339, 425, 427), (170, 358, 426, 411), (90, 376, 427, 412), (358, 385, 428, 426), (399, 417, 423, 405), (397, 415, 421, 403)])
_uv = me_cube.uv_layers.new(name='UVMap')
_uv.uv.foreach_set('vector', [0.5112, 0.2489, 0.625, 0.2489, 0.625, 0.25, 0.5111, 0.25, 0.5111, 0.4984, 0.625, 0.4984, 0.625, 0.5, 0.5114, 0.5, 0.5112, 0.5225, 0.625, 0.5225, 0.625, 0.525, 0.5112, 0.525, 0.5112, 0.5273, 0.625, 0.5273, 0.625, 0.55, 0.5112, 0.55, 0.5112, 0.55, 0.625, 0.55, 0.625, 0.575, 0.5112, 0.575, 0.5112, 0.575, 0.625, 0.575, 0.625, 0.6, 0.5112, 0.6, 0.5112, 0.6, 0.625, 0.6, 0.625, 0.625, 0.5112, 0.625, 0.3734, 0.5225, 0.375, 0.5225, 0.375, 0.525, 0.3734, 0.525, 0.3734, 0.5273, 0.375, 0.5273, 0.375, 0.55, 0.3734, 0.55, 0.3734, 0.55, 0.375, 0.55, 0.375, 0.575, 0.3734, 0.575, 0.3734, 0.575, 0.375, 0.575, 0.375, 0.6, 0.3734, 0.6, 0.3734, 0.6, 0.375, 0.6, 0.375, 0.625, 0.3734, 0.625, 0.5112, 0.125, 0.625, 0.125, 0.625, 0.15, 0.5112, 0.15, 0.5112, 0.15, 0.625, 0.15, 0.625, 0.175, 0.5112, 0.175, 0.5112, 0.175, 0.625, 0.175, 0.625, 0.2, 0.5112, 0.2, 0.5112, 0.2228, 0.625, 0.2228, 0.625, 0.225, 0.5112, 0.225, 0.874, 0.5226, 0.875, 0.5226, 0.875, 0.525, 0.874, 0.525, 0.874, 0.5272, 0.875, 0.5272, 0.875, 0.55, 0.874, 0.55, 0.874, 0.55, 0.875, 0.55, 0.875, 0.575, 0.874, 0.575, 0.874, 0.575, 0.875, 0.575, 0.875, 0.6, 0.874, 0.6, 0.874, 0.6, 0.875, 0.6, 0.875, 0.625, 0.874, 0.625, 0.8554, 0.5272, 0.8554, 0.55, 0.8554, 0.55, 0.8554, 0.5272, 0.8554, 0.55, 0.8554, 0.575, 0.8554, 0.575, 0.8554, 0.55, 0.6414, 0.625, 0.6414, 0.6, 0.6414, 0.6, 0.6414, 0.625, 0.8554, 0.575, 0.8554, 0.6, 0.8554, 0.6, 0.8554, 0.575, 0.8528, 0.5226, 0.8554, 0.5226, 0.8554, 0.525, 0.8527, 0.5251, 0.1427, 0.6, 0.1446, 0.6, 0.1446, 0.625, 0.1427, 0.625, 0.1427, 0.575, 0.1446, 0.575, 0.1446, 0.6, 0.1427, 0.6, 0.1427, 0.55, 0.1446, 0.55, 0.1446, 0.575, 0.1427, 0.575, 0.1427, 0.5272, 0.1446, 0.5272, 0.1446, 0.55, 0.1427, 0.55, 0.1427, 0.5226, 0.1446, 0.5226, 0.1446, 0.525, 0.1427, 0.525, 0.5111, 0.2677, 0.625, 0.2677, 0.625, 0.2696, 0.5112, 0.2696, 0.6399, 0.5226, 0.6414, 0.5226, 0.6414, 0.525, 0.6399, 0.525, 0.6399, 0.5272, 0.6414, 0.5272, 0.6414, 0.55, 0.6399, 0.55, 0.6399, 0.55, 0.6414, 0.55, 0.6414, 0.575, 0.6399, 0.575, 0.6399, 0.575, 0.6414, 0.575, 0.6414, 0.6, 0.6399, 0.6, 0.6399, 0.6, 0.6414, 0.6, 0.6414, 0.625, 0.6399, 0.625, 0.3566, 0.6, 0.3586, 0.6, 0.3586, 0.625, 0.3566, 0.625, 0.3566, 0.575, 0.3586, 0.575, 0.3586, 0.6, 0.3566, 0.6, 0.3566, 0.55, 0.3586, 0.55, 0.3586, 0.575, 0.3566, 0.575, 0.3566, 0.5272, 0.3586, 0.5272, 0.3586, 0.55, 0.3566, 0.55, 0.3566, 0.5226, 0.3586, 0.5226, 0.3586, 0.525, 0.3566, 0.525, 0.3788, 0.2744, 0.3788, 0.2722, 0.3788, 0.2722, 0.3788, 0.2744, 0.8527, 0.5251, 0.8554, 0.525, 0.8554, 0.525, 0.8527, 0.5249, 0.6414, 0.5272, 0.6414, 0.525, 0.6414, 0.525, 0.6414, 0.5272, 0.6414, 0.575, 0.6414, 0.55, 0.6414, 0.55, 0.6414, 0.575, 0.8554, 0.6, 0.8554, 0.625, 0.8554, 0.625, 0.8554, 0.6, 0.6414, 0.6, 0.6414, 0.575, 0.6414, 0.575, 0.6414, 0.6, 0.3565, 0.5011, 0.3586, 0.5011, 0.3586, 0.5226, 0.3566, 0.5226, 0.6399, 0.5011, 0.6414, 0.5011, 0.6414, 0.5226, 0.6399, 0.5226, 0.1427, 0.5011, 0.1446, 0.5011, 0.1446, 0.5226, 0.1427, 0.5226, 0.853, 0.5011, 0.8554, 0.5011, 0.8554, 0.5226, 0.8528, 0.5226, 0.874, 0.5011, 0.875, 0.5011, 0.875, 0.5226, 0.874, 0.5226, 0.3734, 0.5012, 0.375, 0.5012, 0.375, 0.5225, 0.3734, 0.5225, 0.5111, 0.5012, 0.625, 0.5012, 0.625, 0.5225, 0.5112, 0.5225, 0.5112, 0.225, 0.625, 0.225, 0.625, 0.2274, 0.5112, 0.2274, 0.5114, 0.5, 0.625, 0.5, 0.625, 0.5012, 0.5111, 0.5012, 0.3734, 0.5, 0.375, 0.5, 0.375, 0.5012, 0.3734, 0.5012, 0.874, 0.5, 0.875, 0.5, 0.875, 0.5011, 0.874, 0.5011, 0.8526, 0.5, 0.8554, 0.5, 0.8554, 0.5011, 0.853, 0.5011, 0.1427, 0.5, 0.1446, 0.5, 0.1446, 0.5011, 0.1427, 0.5011, 0.6399, 0.5, 0.6414, 0.5, 0.6414, 0.5011, 0.6399, 0.5011, 0.3567, 0.5001, 0.3586, 0.5, 0.3586, 0.5011, 0.3565, 0.5011, 0.5112, 0.2274, 0.625, 0.2274, 0.625, 0.2489, 0.5112, 0.2489, 0.6434, 0.575, 0.6414, 0.575, 0.6414, 0.55, 0.6434, 0.55, 0.6434, 0.6, 0.6414, 0.6, 0.6414, 0.575, 0.6434, 0.575, 0.6434, 0.5272, 0.6414, 0.5272, 0.6414, 0.525, 0.6434, 0.5251, 0.6434, 0.625, 0.6414, 0.625, 0.6414, 0.6, 0.6434, 0.6, 0.6434, 0.55, 0.6414, 0.55, 0.6414, 0.5272, 0.6434, 0.5272, 0.6414, 0.55, 0.6414, 0.5272, 0.6414, 0.5272, 0.6414, 0.55, 0.3566, 0.525, 0.3586, 0.525, 0.3586, 0.5272, 0.3566, 0.5272, 0.6399, 0.525, 0.6414, 0.525, 0.6414, 0.5272, 0.6399, 0.5272, 0.1427, 0.525, 0.1446, 0.525, 0.1446, 0.5272, 0.1427, 0.5272, 0.8554, 0.525, 0.8554, 0.5272, 0.8554, 0.5272, 0.8554, 0.525, 0.874, 0.525, 0.875, 0.525, 0.875, 0.5272, 0.874, 0.5272, 0.5112, 0.2, 0.625, 0.2, 0.625, 0.2228, 0.5112, 0.2228, 0.3734, 0.525, 0.375, 0.525, 0.375, 0.5273, 0.3734, 0.5273, 0.5112, 0.525, 0.625, 0.525, 0.625, 0.5273, 0.5112, 0.5273, 0.1446, 0.525, 0.1472, 0.525, 0.1472, 0.5272, 0.1446, 0.5272, 0.8554, 0.55, 0.8528, 0.55, 0.8528, 0.5272, 0.8554, 0.5272, 0.8554, 0.625, 0.8528, 0.625, 0.8528, 0.6, 0.8554, 0.6, 0.8554, 0.5272, 0.8528, 0.5272, 0.8527, 0.5249, 0.8554, 0.525, 0.8554, 0.6, 0.8528, 0.6, 0.8528, 0.575, 0.8554, 0.575, 0.8554, 0.575, 0.8528, 0.575, 0.8528, 0.55, 0.8554, 0.55, 0.1446, 0.5, 0.1473, 0.4999, 0.1472, 0.5012, 0.1446, 0.5011, 0.85, 0.4999, 0.8526, 0.5, 0.853, 0.5011, 0.851, 0.5012, 0.851, 0.5012, 0.853, 0.5011, 0.8528, 0.5226, 0.8506, 0.5226, 0.1446, 0.5011, 0.1472, 0.5012, 0.1472, 0.5226, 0.1446, 0.5226, 0.8505, 0.5251, 0.8527, 0.5251, 0.8527, 0.5249, 0.8504, 0.5248, 0.5112, 0.2696, 0.625, 0.2696, 0.625, 0.2722, 0.5112, 0.2722, 0.1446, 0.5226, 0.1472, 0.5226, 0.1472, 0.525, 0.1446, 0.525, 0.1446, 0.5272, 0.1472, 0.5272, 0.1472, 0.55, 0.1446, 0.55, 0.1446, 0.55, 0.1472, 0.55, 0.1472, 0.575, 0.1446, 0.575, 0.1446, 0.575, 0.1472, 0.575, 0.1472, 0.6, 0.1446, 0.6, 0.1446, 0.6, 0.1472, 0.6, 0.1472, 0.625, 0.1446, 0.625, 0.8506, 0.5226, 0.8528, 0.5226, 0.8527, 0.5251, 0.8505, 0.5251, 0.8554, 0.525, 0.8573, 0.525, 0.8573, 0.5272, 0.8554, 0.5272, 0.126, 0.525, 0.1427, 0.525, 0.1427, 0.5272, 0.126, 0.5272, 0.126, 0.5, 0.1427, 0.5, 0.1427, 0.5011, 0.126, 0.5011, 0.8554, 0.5, 0.8573, 0.5, 0.8573, 0.5011, 0.8554, 0.5011, 0.8554, 0.5011, 0.8573, 0.5011, 0.8573, 0.5226, 0.8554, 0.5226, 0.126, 0.5011, 0.1427, 0.5011, 0.1427, 0.5226, 0.126, 0.5226, 0.5111, 0.251, 0.625, 0.251, 0.625, 0.2677, 0.5111, 0.2677, 0.126, 0.5226, 0.1427, 0.5226, 0.1427, 0.525, 0.126, 0.525, 0.126, 0.5272, 0.1427, 0.5272, 0.1427, 0.55, 0.126, 0.55, 0.126, 0.55, 0.1427, 0.55, 0.1427, 0.575, 0.126, 0.575, 0.126, 0.575, 0.1427, 0.575, 0.1427, 0.6, 0.126, 0.6, 0.126, 0.6, 0.1427, 0.6, 0.1427, 0.625, 0.126, 0.625, 0.8554, 0.6, 0.8573, 0.6, 0.8573, 0.625, 0.8554, 0.625, 0.8554, 0.575, 0.8573, 0.575, 0.8573, 0.6, 0.8554, 0.6, 0.8554, 0.55, 0.8573, 0.55, 0.8573, 0.575, 0.8554, 0.575, 0.8554, 0.5272, 0.8573, 0.5272, 0.8573, 0.55, 0.8554, 0.55, 0.8554, 0.5226, 0.8573, 0.5226, 0.8573, 0.525, 0.8554, 0.525, 0.3586, 0.525, 0.3601, 0.525, 0.3601, 0.5272, 0.3586, 0.5272, 0.6266, 0.525, 0.6399, 0.525, 0.6399, 0.5272, 0.6266, 0.5273, 0.6266, 0.5, 0.6399, 0.5, 0.6399, 0.5011, 0.6266, 0.5012, 0.3586, 0.5, 0.3601, 0.5, 0.3601, 0.5011, 0.3586, 0.5011, 0.3586, 0.5011, 0.3601, 0.5011, 0.3601, 0.5226, 0.3586, 0.5226, 0.6266, 0.5012, 0.6399, 0.5011, 0.6399, 0.5226, 0.6266, 0.5225, 0.6266, 0.6, 0.6399, 0.6, 0.6399, 0.625, 0.6266, 0.6249, 0.6266, 0.575, 0.6399, 0.575, 0.6399, 0.6, 0.6266, 0.6, 0.6266, 0.55, 0.6399, 0.55, 0.6399, 0.575, 0.6266, 0.575, 0.6266, 0.5273, 0.6399, 0.5272, 0.6399, 0.55, 0.6266, 0.55, 0.6266, 0.5225, 0.6399, 0.5226, 0.6399, 0.525, 0.6266, 0.525, 0.3586, 0.6, 0.3601, 0.6, 0.3601, 0.625, 0.3586, 0.625, 0.3586, 0.575, 0.3601, 0.575, 0.3601, 0.6, 0.3586, 0.6, 0.3586, 0.55, 0.3601, 0.55, 0.3601, 0.575, 0.3586, 0.575, 0.3586, 0.5272, 0.3601, 0.5272, 0.3601, 0.55, 0.3586, 0.55, 0.3586, 0.5226, 0.3601, 0.5226, 0.3601, 0.525, 0.3586, 0.525, 0.5111, 0.4836, 0.625, 0.4836, 0.625, 0.4851, 0.5112, 0.4851, 0.625, 0.5225, 0.6266, 0.5225, 0.6266, 0.525, 0.625, 0.525, 0.625, 0.5273, 0.6266, 0.5273, 0.6266, 0.55, 0.625, 0.55, 0.625, 0.55, 0.6266, 0.55, 0.6266, 0.575, 0.625, 0.575, 0.625, 0.575, 0.6266, 0.575, 0.6266, 0.6, 0.625, 0.6, 0.625, 0.6, 0.6266, 0.6, 0.6266, 0.6249, 0.625, 0.625, 0.625, 0.5012, 0.6266, 0.5012, 0.6266, 0.5225, 0.625, 0.5225, 0.625, 0.5, 0.6266, 0.5, 0.6266, 0.5012, 0.625, 0.5012, 0.625, 0.525, 0.6266, 0.525, 0.6266, 0.5273, 0.625, 0.5273, 0.3601, 0.525, 0.3734, 0.525, 0.3734, 0.5273, 0.3601, 0.5272, 0.3601, 0.5, 0.3734, 0.5, 0.3734, 0.5012, 0.3601, 0.5011, 0.3601, 0.5011, 0.3734, 0.5012, 0.3734, 0.5225, 0.3601, 0.5226, 0.3601, 0.6, 0.3734, 0.6, 0.3734, 0.625, 0.3601, 0.625, 0.3601, 0.575, 0.3734, 0.575, 0.3734, 0.6, 0.3601, 0.6, 0.3601, 0.55, 0.3734, 0.55, 0.3734, 0.575, 0.3601, 0.575, 0.3601, 0.5272, 0.3734, 0.5273, 0.3734, 0.55, 0.3601, 0.55, 0.3601, 0.5226, 0.3734, 0.5225, 0.3734, 0.525, 0.3601, 0.525, 0.5112, 0.4851, 0.625, 0.4851, 0.625, 0.4984, 0.5111, 0.4984, 0.375, 0.4851, 0.3788, 0.4851, 0.3787, 0.4984, 0.375, 0.4984, 0.375, 0.4836, 0.3787, 0.4836, 0.3788, 0.4851, 0.375, 0.4851, 0.375, 0.251, 0.3787, 0.251, 0.3788, 0.2677, 0.375, 0.2677, 0.375, 0.2696, 0.3788, 0.2696, 0.3788, 0.2722, 0.375, 0.2722, 0.375, 0.525, 0.3788, 0.525, 0.3788, 0.5273, 0.375, 0.5273, 0.375, 0.2, 0.3788, 0.2, 0.3788, 0.2228, 0.375, 0.2228, 0.375, 0.2274, 0.3788, 0.2274, 0.3788, 0.2489, 0.375, 0.2489, 0.375, 0.5, 0.3792, 0.5, 0.3786, 0.5012, 0.375, 0.5012, 0.375, 0.225, 0.3788, 0.225, 0.3788, 0.2274, 0.375, 0.2274, 0.375, 0.5012, 0.3786, 0.5012, 0.3788, 0.5225, 0.375, 0.5225, 0.3751, 0.4815, 0.3786, 0.4817, 0.3787, 0.4836, 0.375, 0.4836, 0.375, 0.2677, 0.3788, 0.2677, 0.3788, 0.2696, 0.375, 0.2696, 0.375, 0.2228, 0.3788, 0.2228, 0.3788, 0.225, 0.375, 0.225, 0.375, 0.175, 0.3788, 0.175, 0.3788, 0.2, 0.375, 0.2, 0.375, 0.15, 0.3788, 0.15, 0.3788, 0.175, 0.375, 0.175, 0.375, 0.125, 0.3788, 0.125, 0.3788, 0.15, 0.375, 0.15, 0.375, 0.6, 0.3788, 0.6, 0.3788, 0.625, 0.375, 0.625, 0.375, 0.575, 0.3788, 0.575, 0.3788, 0.6, 0.375, 0.6, 0.375, 0.55, 0.3788, 0.55, 0.3788, 0.575, 0.375, 0.575, 0.375, 0.5273, 0.3788, 0.5273, 0.3788, 0.55, 0.375, 0.55, 0.375, 0.5225, 0.3788, 0.5225, 0.3788, 0.525, 0.375, 0.525, 0.375, 0.4984, 0.3787, 0.4984, 0.3792, 0.5, 0.375, 0.5, 0.375, 0.2489, 0.3788, 0.2489, 0.3786, 0.25, 0.375, 0.25, 0.375, 0.25, 0.3786, 0.25, 0.3787, 0.251, 0.375, 0.251, 0.125, 0.6, 0.126, 0.6, 0.126, 0.625, 0.125, 0.625, 0.125, 0.575, 0.126, 0.575, 0.126, 0.6, 0.125, 0.6, 0.125, 0.55, 0.126, 0.55, 0.126, 0.575, 0.125, 0.575, 0.125, 0.5272, 0.126, 0.5272, 0.126, 0.55, 0.125, 0.55, 0.125, 0.5226, 0.126, 0.5226, 0.126, 0.525, 0.125, 0.525, 0.5111, 0.25, 0.625, 0.25, 0.625, 0.251, 0.5111, 0.251, 0.125, 0.5011, 0.126, 0.5011, 0.126, 0.5226, 0.125, 0.5226, 0.125, 0.5, 0.126, 0.5, 0.126, 0.5011, 0.125, 0.5011, 0.125, 0.525, 0.126, 0.525, 0.126, 0.5272, 0.125, 0.5272, 0.8573, 0.525, 0.874, 0.525, 0.874, 0.5272, 0.8573, 0.5272, 0.8573, 0.5, 0.874, 0.5, 0.874, 0.5011, 0.8573, 0.5011, 0.8573, 0.5011, 0.874, 0.5011, 0.874, 0.5226, 0.8573, 0.5226, 0.8573, 0.6, 0.874, 0.6, 0.874, 0.625, 0.8573, 0.625, 0.8573, 0.575, 0.874, 0.575, 0.874, 0.6, 0.8573, 0.6, 0.8573, 0.55, 0.874, 0.55, 0.874, 0.575, 0.8573, 0.575, 0.8573, 0.5272, 0.874, 0.5272, 0.874, 0.55, 0.8573, 0.55, 0.8573, 0.5226, 0.874, 0.5226, 0.874, 0.525, 0.8573, 0.525, 0.5111, 0.483, 0.625, 0.4816, 0.625, 0.4836, 0.5111, 0.4836, 0.6434, 0.5, 0.6414, 0.5, 0.6414, 0.5, 0.6434, 0.5, 0.4929, 0.4836, 0.3787, 0.4836, 0.3787, 0.4836, 0.4929, 0.4836, 0.5112, 0.2722, 0.625, 0.2722, 0.625, 0.2722, 0.5112, 0.2722, 0.5112, 0.175, 0.5112, 0.2, 0.5112, 0.2, 0.5112, 0.175, 0.493, 0.2489, 0.4929, 0.2274, 0.4929, 0.2274, 0.493, 0.2489, 0.5112, 0.2228, 0.5112, 0.225, 0.5112, 0.225, 0.5112, 0.2228, 0.4928, 0.5012, 0.4932, 0.5, 0.4932, 0.5, 0.4928, 0.5012, 0.5111, 0.2677, 0.5112, 0.2696, 0.5112, 0.2696, 0.5111, 0.2677, 0.4929, 0.2274, 0.493, 0.225, 0.493, 0.225, 0.4929, 0.2274, 0.5111, 0.5012, 0.5112, 0.5225, 0.5112, 0.5225, 0.5111, 0.5012, 0.493, 0.5225, 0.4928, 0.5012, 0.4928, 0.5012, 0.493, 0.5225, 0.5112, 0.225, 0.5112, 0.2274, 0.5112, 0.2274, 0.5112, 0.225, 0.4929, 0.2696, 0.493, 0.2677, 0.493, 0.2677, 0.4929, 0.2696, 0.5114, 0.5, 0.5111, 0.5012, 0.5111, 0.5012, 0.5114, 0.5, 0.493, 0.225, 0.4929, 0.2228, 0.4929, 0.2228, 0.493, 0.225, 0.5112, 0.2274, 0.5112, 0.2489, 0.5112, 0.2489, 0.5112, 0.2274, 0.4929, 0.2, 0.4929, 0.175, 0.4929, 0.175, 0.4929, 0.2, 0.5112, 0.2, 0.5112, 0.2228, 0.5112, 0.2228, 0.5112, 0.2, 0.4929, 0.175, 0.4929, 0.15, 0.4929, 0.15, 0.4929, 0.175, 0.5112, 0.525, 0.5112, 0.5273, 0.5112, 0.5273, 0.5112, 0.525, 0.4929, 0.15, 0.4929, 0.125, 0.4929, 0.125, 0.4929, 0.15, 0.5112, 0.2696, 0.5112, 0.2722, 0.5112, 0.2722, 0.5112, 0.2696, 0.4929, 0.625, 0.4929, 0.6, 0.4929, 0.6, 0.4929, 0.625, 0.5111, 0.251, 0.5111, 0.2677, 0.5111, 0.2677, 0.5111, 0.251, 0.4929, 0.6, 0.4929, 0.575, 0.4929, 0.575, 0.4929, 0.6, 0.5111, 0.4836, 0.5112, 0.4851, 0.5112, 0.4851, 0.5111, 0.4836, 0.625, 0.4836, 0.5111, 0.4836, 0.5111, 0.4836, 0.625, 0.4836, 0.4929, 0.575, 0.4929, 0.55, 0.4929, 0.55, 0.4929, 0.575, 0.5112, 0.4851, 0.5111, 0.4984, 0.5111, 0.4984, 0.5112, 0.4851, 0.4929, 0.55, 0.493, 0.5273, 0.493, 0.5273, 0.4929, 0.55, 0.5111, 0.25, 0.5111, 0.251, 0.5111, 0.251, 0.5111, 0.25, 0.4929, 0.525, 0.493, 0.5225, 0.493, 0.5225, 0.4929, 0.525, 0.5111, 0.483, 0.5111, 0.4836, 0.5111, 0.4836, 0.5111, 0.4804, 0.4932, 0.5, 0.4929, 0.4984, 0.4929, 0.4984, 0.4932, 0.5, 0.5112, 0.2722, 0.5112, 0.2722, 0.5112, 0.2722, 0.5112, 0.2722, 0.4929, 0.25, 0.493, 0.2489, 0.493, 0.2489, 0.4929, 0.25, 0.5111, 0.4836, 0.5111, 0.4836, 0.5111, 0.4836, 0.5111, 0.4836, 0.4929, 0.4836, 0.4929, 0.4836, 0.4929, 0.4836, 0.4929, 0.4836, 0.5112, 0.2489, 0.5111, 0.25, 0.5111, 0.25, 0.5112, 0.2489, 0.4929, 0.2722, 0.4929, 0.2722, 0.4929, 0.2722, 0.4929, 0.2722, 0.5111, 0.4984, 0.5114, 0.5, 0.5114, 0.5, 0.5111, 0.4984, 0.4929, 0.2734, 0.4929, 0.2722, 0.4929, 0.2722, 0.4929, 0.2755, 0.5112, 0.5225, 0.5112, 0.525, 0.5112, 0.525, 0.5112, 0.5225, 0.4929, 0.251, 0.4929, 0.25, 0.4929, 0.25, 0.4929, 0.251, 0.5112, 0.5273, 0.5112, 0.55, 0.5112, 0.55, 0.5112, 0.5273, 0.4929, 0.4984, 0.4929, 0.4851, 0.4929, 0.4851, 0.4929, 0.4984, 0.5112, 0.55, 0.5112, 0.575, 0.5112, 0.575, 0.5112, 0.55, 0.4929, 0.4851, 0.4929, 0.4836, 0.4929, 0.4836, 0.4929, 0.4851, 0.5112, 0.575, 0.5112, 0.6, 0.5112, 0.6, 0.5112, 0.575, 0.493, 0.2677, 0.4929, 0.251, 0.4929, 0.251, 0.493, 0.2677, 0.5112, 0.6, 0.5112, 0.625, 0.5112, 0.625, 0.5112, 0.6, 0.3788, 0.2489, 0.493, 0.2489, 0.4929, 0.25, 0.3786, 0.25, 0.3787, 0.4984, 0.4929, 0.4984, 0.4932, 0.5, 0.3792, 0.5, 0.3788, 0.5225, 0.493, 0.5225, 0.4929, 0.525, 0.3788, 0.525, 0.3788, 0.5273, 0.493, 0.5273, 0.4929, 0.55, 0.3788, 0.55, 0.3788, 0.55, 0.4929, 0.55, 0.4929, 0.575, 0.3788, 0.575, 0.3788, 0.575, 0.4929, 0.575, 0.4929, 0.6, 0.3788, 0.6, 0.3788, 0.6, 0.4929, 0.6, 0.4929, 0.625, 0.3788, 0.625, 0.3788, 0.125, 0.4929, 0.125, 0.4929, 0.15, 0.3788, 0.15, 0.3788, 0.15, 0.4929, 0.15, 0.4929, 0.175, 0.3788, 0.175, 0.3788, 0.175, 0.4929, 0.175, 0.4929, 0.2, 0.3788, 0.2, 0.3788, 0.2228, 0.4929, 0.2228, 0.493, 0.225, 0.3788, 0.225, 0.3788, 0.2677, 0.493, 0.2677, 0.4929, 0.2696, 0.3788, 0.2696, 0.3786, 0.5012, 0.4928, 0.5012, 0.493, 0.5225, 0.3788, 0.5225, 0.3788, 0.225, 0.493, 0.225, 0.4929, 0.2274, 0.3788, 0.2274, 0.3792, 0.5, 0.4932, 0.5, 0.4928, 0.5012, 0.3786, 0.5012, 0.3788, 0.2274, 0.4929, 0.2274, 0.493, 0.2489, 0.3788, 0.2489, 0.3788, 0.2, 0.4929, 0.2, 0.4929, 0.2228, 0.3788, 0.2228, 0.3788, 0.525, 0.4929, 0.525, 0.493, 0.5273, 0.3788, 0.5273, 0.3788, 0.2696, 0.4929, 0.2696, 0.4929, 0.2722, 0.3788, 0.2722, 0.3787, 0.251, 0.4929, 0.251, 0.493, 0.2677, 0.3788, 0.2677, 0.3787, 0.4836, 0.4929, 0.4836, 0.4929, 0.4851, 0.3788, 0.4851, 0.3788, 0.4851, 0.4929, 0.4851, 0.4929, 0.4984, 0.3787, 0.4984, 0.3786, 0.25, 0.4929, 0.25, 0.4929, 0.251, 0.3787, 0.251, 0.3787, 0.4816, 0.4929, 0.4831, 0.4929, 0.4836, 0.3787, 0.4836, 0.3788, 0.2722, 0.4929, 0.2722, 0.4929, 0.2722, 0.3788, 0.2722, 0.4929, 0.2722, 0.4929, 0.2696, 0.4929, 0.2696, 0.4929, 0.2722, 0.4929, 0.2722, 0.5019, 0.2722, 0.5019, 0.2722, 0.4929, 0.2722, 0.5111, 0.4836, 0.5019, 0.4836, 0.5019, 0.4836, 0.5111, 0.4836, 0.4929, 0.4804, 0.5019, 0.4816, 0.5019, 0.4836, 0.4929, 0.4836, 0.4929, 0.25, 0.5018, 0.25, 0.5018, 0.251, 0.4929, 0.251, 0.4929, 0.4851, 0.5019, 0.4851, 0.5018, 0.4984, 0.4929, 0.4984, 0.4929, 0.4836, 0.5019, 0.4836, 0.5019, 0.4851, 0.4929, 0.4851, 0.4929, 0.251, 0.5018, 0.251, 0.5019, 0.2677, 0.493, 0.2677, 0.4929, 0.2696, 0.5019, 0.2696, 0.5019, 0.2722, 0.4929, 0.2722, 0.4929, 0.525, 0.5019, 0.525, 0.5019, 0.5273, 0.493, 0.5273, 0.4929, 0.2, 0.5019, 0.2, 0.5019, 0.2228, 0.4929, 0.2228, 0.4929, 0.2274, 0.5019, 0.2274, 0.5019, 0.2489, 0.493, 0.2489, 0.4932, 0.5, 0.5021, 0.5, 0.5018, 0.5012, 0.4928, 0.5012, 0.493, 0.225, 0.5019, 0.225, 0.5019, 0.2274, 0.4929, 0.2274, 0.4928, 0.5012, 0.5018, 0.5012, 0.5019, 0.5225, 0.493, 0.5225, 0.493, 0.2677, 0.5019, 0.2677, 0.5019, 0.2696, 0.4929, 0.2696, 0.4929, 0.2228, 0.5019, 0.2228, 0.5019, 0.225, 0.493, 0.225, 0.4929, 0.175, 0.5019, 0.175, 0.5019, 0.2, 0.4929, 0.2, 0.4929, 0.15, 0.5019, 0.15, 0.5019, 0.175, 0.4929, 0.175, 0.4929, 0.125, 0.5019, 0.125, 0.5019, 0.15, 0.4929, 0.15, 0.4929, 0.6, 0.5019, 0.6, 0.5019, 0.625, 0.4929, 0.625, 0.4929, 0.575, 0.5019, 0.575, 0.5019, 0.6, 0.4929, 0.6, 0.4929, 0.55, 0.5019, 0.55, 0.5019, 0.575, 0.4929, 0.575, 0.493, 0.5273, 0.5019, 0.5273, 0.5019, 0.55, 0.4929, 0.55, 0.493, 0.5225, 0.5019, 0.5225, 0.5019, 0.525, 0.4929, 0.525, 0.4929, 0.4984, 0.5018, 0.4984, 0.5021, 0.5, 0.4932, 0.5, 0.493, 0.2489, 0.5019, 0.2489, 0.5018, 0.25, 0.4929, 0.25, 0.5019, 0.2722, 0.5112, 0.2722, 0.5112, 0.2722, 0.5019, 0.2722, 0.5019, 0.4816, 0.5111, 0.4804, 0.5111, 0.4836, 0.5019, 0.4836, 0.5018, 0.25, 0.5111, 0.25, 0.5111, 0.251, 0.5018, 0.251, 0.5019, 0.4851, 0.5112, 0.4851, 0.5111, 0.4984, 0.5018, 0.4984, 0.5019, 0.4836, 0.5111, 0.4836, 0.5112, 0.4851, 0.5019, 0.4851, 0.5018, 0.251, 0.5111, 0.251, 0.5111, 0.2677, 0.5019, 0.2677, 0.5019, 0.2696, 0.5112, 0.2696, 0.5112, 0.2722, 0.5019, 0.2722, 0.5019, 0.525, 0.5112, 0.525, 0.5112, 0.5273, 0.5019, 0.5273, 0.5019, 0.2, 0.5112, 0.2, 0.5112, 0.2228, 0.5019, 0.2228, 0.5019, 0.2274, 0.5112, 0.2274, 0.5112, 0.2489, 0.5019, 0.2489, 0.5021, 0.5, 0.5114, 0.5, 0.5111, 0.5012, 0.5018, 0.5012, 0.5019, 0.225, 0.5112, 0.225, 0.5112, 0.2274, 0.5019, 0.2274, 0.5018, 0.5012, 0.5111, 0.5012, 0.5112, 0.5225, 0.5019, 0.5225, 0.5019, 0.2677, 0.5111, 0.2677, 0.5112, 0.2696, 0.5019, 0.2696, 0.5019, 0.2228, 0.5112, 0.2228, 0.5112, 0.225, 0.5019, 0.225, 0.5019, 0.175, 0.5112, 0.175, 0.5112, 0.2, 0.5019, 0.2, 0.5019, 0.15, 0.5112, 0.15, 0.5112, 0.175, 0.5019, 0.175, 0.5019, 0.125, 0.5112, 0.125, 0.5112, 0.15, 0.5019, 0.15, 0.5019, 0.6, 0.5112, 0.6, 0.5112, 0.625, 0.5019, 0.625, 0.5019, 0.575, 0.5112, 0.575, 0.5112, 0.6, 0.5019, 0.6, 0.5019, 0.55, 0.5112, 0.55, 0.5112, 0.575, 0.5019, 0.575, 0.5019, 0.5273, 0.5112, 0.5273, 0.5112, 0.55, 0.5019, 0.55, 0.5019, 0.5225, 0.5112, 0.5225, 0.5112, 0.525, 0.5019, 0.525, 0.5018, 0.4984, 0.5111, 0.4984, 0.5114, 0.5, 0.5021, 0.5, 0.5019, 0.2489, 0.5112, 0.2489, 0.5111, 0.25, 0.5018, 0.25, 0.5019, 0.4836, 0.4929, 0.4836, 0.4929, 0.4836, 0.5019, 0.4836, 0.4929, 0.2228, 0.4929, 0.2, 0.4929, 0.2, 0.4929, 0.2228, 0.5112, 0.15, 0.5112, 0.175, 0.5112, 0.175, 0.5112, 0.15, 0.493, 0.5273, 0.4929, 0.525, 0.4929, 0.525, 0.493, 0.5273, 0.5112, 0.125, 0.5112, 0.15, 0.5112, 0.15, 0.5112, 0.125, 0.5019, 0.2744, 0.5112, 0.2755, 0.5111, 0.4804, 0.5019, 0.4816, 0.4929, 0.2755, 0.5019, 0.2744, 0.5019, 0.4816, 0.4929, 0.4804, 0.3788, 0.2744, 0.4929, 0.2734, 0.4929, 0.4831, 0.3787, 0.4816, 0.4929, 0.4836, 0.4929, 0.4831, 0.4929, 0.4804, 0.4929, 0.4836, 0.5112, 0.2735, 0.5111, 0.483, 0.5111, 0.4804, 0.5112, 0.2755, 0.8503, 0.5, 0.6434, 0.5, 0.6434, 0.5, 0.8504, 0.5, 0.5112, 0.2735, 0.625, 0.2744, 0.625, 0.4816, 0.5111, 0.483, 0.3749, 0.2745, 0.3788, 0.2744, 0.3786, 0.4817, 0.3751, 0.4815, 0.6414, 0.5226, 0.6434, 0.5226, 0.6434, 0.5249, 0.6414, 0.525, 0.6414, 0.525, 0.6434, 0.5249, 0.6434, 0.5251, 0.6414, 0.525, 0.6414, 0.5011, 0.6438, 0.501, 0.6434, 0.5226, 0.6414, 0.5226, 0.6414, 0.5, 0.6435, 0.5, 0.6438, 0.501, 0.6414, 0.5011, 0.1494, 0.525, 0.3566, 0.525, 0.3566, 0.5272, 0.1494, 0.5272, 0.8506, 0.55, 0.6434, 0.55, 0.6434, 0.5272, 0.8506, 0.5272, 0.8506, 0.625, 0.6434, 0.625, 0.6434, 0.6, 0.8506, 0.6, 0.8506, 0.5272, 0.6434, 0.5272, 0.6434, 0.5251, 0.8504, 0.5248, 0.8506, 0.6, 0.6434, 0.6, 0.6434, 0.575, 0.8506, 0.575, 0.8506, 0.575, 0.6434, 0.575, 0.6434, 0.55, 0.8506, 0.55, 0.1497, 0.4999, 0.3567, 0.5001, 0.3565, 0.5011, 0.1496, 0.5012, 0.1496, 0.5012, 0.3565, 0.5011, 0.3566, 0.5226, 0.1494, 0.5226, 0.3787, 0.4836, 0.3787, 0.4816, 0.3787, 0.4816, 0.3787, 0.4836, 0.1494, 0.5226, 0.3566, 0.5226, 0.3566, 0.525, 0.1494, 0.525, 0.1494, 0.5272, 0.3566, 0.5272, 0.3566, 0.55, 0.1494, 0.55, 0.1494, 0.55, 0.3566, 0.55, 0.3566, 0.575, 0.1494, 0.575, 0.1494, 0.575, 0.3566, 0.575, 0.3566, 0.6, 0.1494, 0.6, 0.1494, 0.6, 0.3566, 0.6, 0.3566, 0.625, 0.1494, 0.625, 0.1472, 0.6, 0.1494, 0.6, 0.1494, 0.625, 0.1472, 0.625, 0.1472, 0.575, 0.1494, 0.575, 0.1494, 0.6, 0.1472, 0.6, 0.1472, 0.55, 0.1494, 0.55, 0.1494, 0.575, 0.1472, 0.575, 0.1472, 0.5272, 0.1494, 0.5272, 0.1494, 0.55, 0.1472, 0.55, 0.1472, 0.5226, 0.1494, 0.5226, 0.1494, 0.525, 0.1472, 0.525, 0.1472, 0.5012, 0.1496, 0.5012, 0.1494, 0.5226, 0.1472, 0.5226, 0.1473, 0.4999, 0.1497, 0.4999, 0.1496, 0.5012, 0.1472, 0.5012, 0.8528, 0.575, 0.8506, 0.575, 0.8506, 0.55, 0.8528, 0.55, 0.8528, 0.6, 0.8506, 0.6, 0.8506, 0.575, 0.8528, 0.575, 0.8528, 0.5272, 0.8506, 0.5272, 0.8504, 0.5248, 0.8527, 0.5249, 0.8528, 0.625, 0.8506, 0.625, 0.8506, 0.6, 0.8528, 0.6, 0.8528, 0.55, 0.8506, 0.55, 0.8506, 0.5272, 0.8528, 0.5272, 0.1472, 0.525, 0.1494, 0.525, 0.1494, 0.5272, 0.1472, 0.5272, 0.375, 0.2722, 0.3788, 0.2722, 0.3788, 0.2744, 0.3749, 0.2745, 0.5112, 0.2722, 0.625, 0.2722, 0.625, 0.2744, 0.5112, 0.2735, 0.8527, 0.5, 0.8503, 0.5, 0.8504, 0.5, 0.8526, 0.5, 0.5112, 0.2722, 0.5112, 0.2735, 0.5112, 0.2755, 0.5112, 0.2722, 0.3788, 0.2722, 0.4929, 0.2722, 0.4929, 0.2734, 0.3788, 0.2744, 0.4929, 0.2722, 0.5019, 0.2722, 0.5019, 0.2744, 0.4929, 0.2755, 0.5019, 0.2722, 0.5112, 0.2722, 0.5112, 0.2755, 0.5019, 0.2744, 0.4929, 0.4831, 0.4929, 0.2734, 0.4929, 0.2755, 0.4929, 0.4804, 0.6434, 0.5226, 0.8506, 0.5226, 0.8505, 0.5251, 0.6434, 0.5249, 0.6434, 0.5249, 0.8505, 0.5251, 0.8504, 0.5248, 0.6434, 0.5251, 0.6438, 0.501, 0.851, 0.5012, 0.8506, 0.5226, 0.6434, 0.5226, 0.6435, 0.5, 0.85, 0.4999, 0.851, 0.5012, 0.6438, 0.501, 0.3787, 0.4816, 0.3788, 0.2744, 0.3788, 0.2744, 0.3787, 0.4816, 0.3786, 0.4817, 0.3788, 0.2744, 0.3788, 0.2744, 0.3787, 0.4816, 0.8526, 0.5, 0.8501, 0.4999, 0.8503, 0.5, 0.8527, 0.5, 0.3787, 0.4836, 0.3786, 0.4817, 0.3787, 0.4816, 0.3787, 0.4836, 0.8501, 0.4999, 0.6435, 0.5, 0.6434, 0.5, 0.8503, 0.5, 0.5019, 0.4836, 0.4929, 0.4836, 0.4929, 0.4836, 0.5019, 0.4836, 0.5019, 0.2722, 0.5112, 0.2722, 0.5112, 0.2722, 0.5019, 0.2722, 0.5111, 0.4836, 0.5019, 0.4836, 0.5019, 0.4836, 0.5111, 0.4836, 0.4929, 0.2722, 0.5019, 0.2722, 0.5019, 0.2722, 0.4929, 0.2722, 0.3788, 0.2722, 0.4929, 0.2722, 0.4929, 0.2722, 0.3788, 0.2722, 0.4929, 0.2722, 0.4929, 0.2722, 0.4929, 0.2722, 0.4929, 0.2722, 0.4929, 0.4836, 0.4929, 0.4836, 0.4929, 0.4836, 0.4929, 0.4836, 0.5111, 0.4836, 0.5111, 0.4836, 0.5111, 0.4836, 0.5111, 0.4836, 0.5112, 0.2722, 0.5112, 0.2722, 0.5112, 0.2722, 0.5112, 0.2722, 0.625, 0.4836, 0.5111, 0.4836, 0.5111, 0.4836, 0.625, 0.4836, 0.5112, 0.2722, 0.625, 0.2722, 0.625, 0.2722, 0.5112, 0.2722, 0.4929, 0.4836, 0.3787, 0.4836, 0.3787, 0.4836, 0.4929, 0.4836, 0.6435, 0.5, 0.6414, 0.5, 0.6414, 0.5, 0.6434, 0.5, 0.3788, 0.2744, 0.3788, 0.2722, 0.3788, 0.2722, 0.3788, 0.2744, 0.3788, 0.2744, 0.3788, 0.2722, 0.3788, 0.2722, 0.3788, 0.2744, 0.6435, 0.5, 0.6414, 0.5, 0.6414, 0.5, 0.6435, 0.5, 0.4929, 0.4836, 0.3787, 0.4836, 0.3787, 0.4836, 0.4929, 0.4836, 0.5112, 0.2722, 0.625, 0.2722, 0.625, 0.2722, 0.5112, 0.2722, 0.625, 0.4836, 0.5111, 0.4836, 0.5111, 0.4836, 0.625, 0.4836, 0.5112, 0.2722, 0.5112, 0.2722, 0.5112, 0.2722, 0.5112, 0.2722, 0.4929, 0.4836, 0.4929, 0.4836, 0.4929, 0.4836, 0.4929, 0.4836, 0.3788, 0.2722, 0.4929, 0.2722, 0.4929, 0.2722, 0.3788, 0.2722, 0.4929, 0.2722, 0.5019, 0.2722, 0.5019, 0.2722, 0.4929, 0.2722, 0.5111, 0.4836, 0.5019, 0.4836, 0.5019, 0.4836, 0.5111, 0.4836, 0.5019, 0.2722, 0.5112, 0.2722, 0.5112, 0.2722, 0.5019, 0.2722, 0.5019, 0.4836, 0.4929, 0.4836, 0.4929, 0.4836, 0.5019, 0.4836, 0.85, 0.4999, 0.6435, 0.5, 0.6435, 0.5, 0.8501, 0.4999, 0.3787, 0.4836, 0.3786, 0.4817, 0.3786, 0.4817, 0.3787, 0.4836, 0.8526, 0.5, 0.85, 0.4999, 0.8501, 0.4999, 0.8526, 0.5, 0.3786, 0.4817, 0.3788, 0.2744, 0.3788, 0.2744, 0.3786, 0.4817, 0.4929, 0.2722, 0.4929, 0.2722, 0.4929, 0.2722, 0.4929, 0.2722, 0.5111, 0.4836, 0.5111, 0.4836, 0.5111, 0.4836, 0.5111, 0.4836])
me_cube.materials.append(mat_material)
me_cube.use_remesh_preserve_volume = False
me_cube.use_remesh_preserve_attributes = False
me_cube.use_mirror_vertex_groups = False
me_cube.update()

# ---- objects
ob_cylinder = bpy.data.objects.new('Cylinder', me_cylinder_002)
ob_cylinder_001 = bpy.data.objects.new('Cylinder.001', me_cylinder_003)
ob_cube = bpy.data.objects.new('Cube', me_cube)

# ---- transforms, parenting, visibility, modifiers, constraints
ob_cylinder.location = (0.167, 2.91e-11, 0.06512)
ob_cylinder.rotation_euler = (0.0, 0.2245, 0.0)
ob_cylinder.hide_viewport = True
ob_cylinder.hide_select = True
ob_cylinder.hide_render = True
ob_cylinder.lineart.crease_threshold = 0.0
ob_cylinder_001.location = (0.167, 2.91e-11, 0.06512)
ob_cylinder_001.rotation_euler = (0.0, 0.2251, 0.0)
ob_cylinder_001.lineart.crease_threshold = 0.0
ob_cube.location = (0.1303, -6.954e-08, 0.1953)
ob_cube.rotation_euler = (0.0, -0.7511, 0.0)
ob_cube.lock_rotations_4d = False
ob_cube.empty_display_type = 'ARROWS'
ob_cube.lineart.crease_threshold = 0.0
_m = ob_cube.modifiers.new('Bevel', 'BEVEL')
_m.width = 0.04
_m.width_pct = 0.04
_m.limit_method = 'NONE'
_m = ob_cube.modifiers.new('Mirror', 'MIRROR')
_m.use_axis = (False, True, False)
_m = ob_cube.modifiers.new('Boolean', 'BOOLEAN')
_m.object = ob_cylinder
_m.solver = 'FAST'

# ---- collection membership
scene.collection.objects.link(ob_cylinder)
scene.collection.objects.link(ob_cylinder_001)
col_collection.objects.link(ob_cube)

# ---- scene / render settings (as saved in the file)
scene.frame_start = 1; scene.frame_end = 250; scene.frame_set(1)
scene.render.engine = 'BLENDER_EEVEE_NEXT'
scene.cycles.use_denoising = False
scene.cycles.samples = 128
scene.cycles.sampling_pattern = 'TABULATED_SOBOL'
scene.cycles.use_adaptive_sampling = False
scene.cycles.use_light_tree = False
scene.eevee.use_raytracing = True
scene.view_settings.view_transform = 'Filmic'
bpy.context.view_layer.update()

# ---- added for rendering (the .blend has no active camera and no usable light): camera, sun
cam_auto = bpy.data.cameras.new('AutoCamera')
cam_auto.lens = 50.0
cam_auto.sensor_width = 36.0
cam_auto.clip_end = 1000.0
ob_auto_camera = bpy.data.objects.new('AutoCamera', cam_auto)
scene.collection.objects.link(ob_auto_camera)
ob_auto_camera.location = (0.973169, -0.953039, 0.736887)
ob_auto_camera.rotation_euler = (1.09748, -7.21219e-08, 0.694738)
scene.camera = ob_auto_camera
light_auto_sun = bpy.data.lights.new('AutoSun', 'SUN')
light_auto_sun.energy = 3.0
light_auto_sun.angle = 0.0523599
ob_auto_sun = bpy.data.objects.new('AutoSun', light_auto_sun)
scene.collection.objects.link(ob_auto_sun)
ob_auto_sun.rotation_euler = (0.872665, 0.174533, 0.523599)
bpy.context.view_layer.update()
